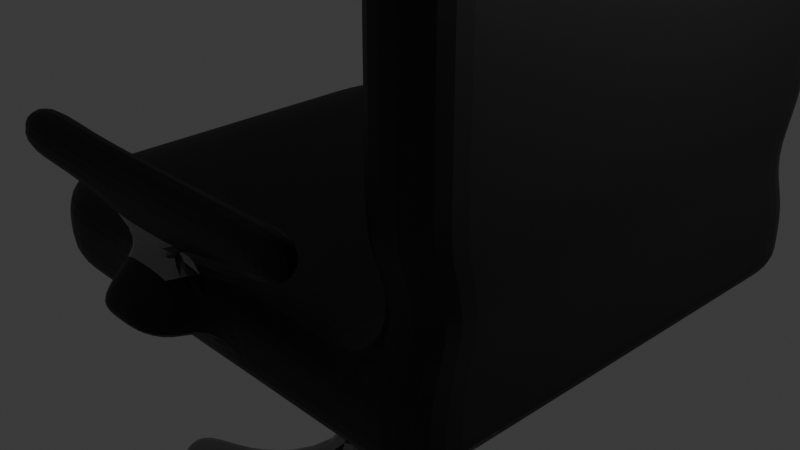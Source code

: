 # Source: office_chair.blend  (saved by Blender 5.1.29; exported with 4.5.12 LTS)
import bpy
from mathutils import Matrix  # noqa: F401  (used for matrix-valued properties, if any)

bpy.ops.wm.read_factory_settings(use_empty=True)
scene = bpy.context.scene
scene.name = 'Scene'

# ---- collections
col_collection = bpy.data.collections.new('Collection'); scene.collection.children.link(col_collection)

# ---- materials (node trees are filled in below, after node groups)
mat_material_001 = bpy.data.materials.new('Material.001')
mat_chair_metal = bpy.data.materials.new('Chair_Metal')

# ---- material node trees
mat_material_001.use_nodes = True; mat_material_001.node_tree.nodes.clear()
_N = mat_material_001.node_tree.nodes; _L = mat_material_001.node_tree.links
n0 = _N.new('ShaderNodeBsdfPrincipled'); n0.name = 'Principled BSDF'; n0.location = (-200, 100)
n0.inputs[0].default_value = (0.007488, 0.007488, 0.007488, 1.0)
n1 = _N.new('ShaderNodeOutputMaterial'); n1.name = 'Material Output'; n1.location = (200, 100)
_L.new(n0.outputs[0], n1.inputs[0])
n1.is_active_output = True
mat_chair_metal.use_nodes = True; mat_chair_metal.node_tree.nodes.clear()
_N = mat_chair_metal.node_tree.nodes; _L = mat_chair_metal.node_tree.links
n0 = _N.new('ShaderNodeBsdfPrincipled'); n0.name = 'Principled BSDF'; n0.location = (-200, 100)
n0.inputs[0].default_value = (0.2912, 0.2912, 0.2912, 1.0)
n0.inputs[1].default_value = 1.0
n0.inputs[2].default_value = 0.3
n1 = _N.new('ShaderNodeOutputMaterial'); n1.name = 'Material Output'; n1.location = (200, 100)
_L.new(n0.outputs[0], n1.inputs[0])
n1.is_active_output = True

# ---- world
world_world = bpy.data.worlds.new('World'); scene.world = world_world
world_world.use_nodes = True; world_world.node_tree.nodes.clear()
_N = world_world.node_tree.nodes; _L = world_world.node_tree.links
n0 = _N.new('ShaderNodeOutputWorld'); n0.name = 'World Output'; n0.location = (200, 100)
n1 = _N.new('ShaderNodeBackground'); n1.name = 'Background'; n1.location = (-200, 100)
n1.inputs[0].default_value = (0.05088, 0.05088, 0.05088, 1.0)
_L.new(n1.outputs[0], n0.inputs[0])
n0.is_active_output = True
world_world.color = (0.05088, 0.05088, 0.05088)
world_world.sun_shadow_jitter_overblur = 0.0

# ---- cameras
cam_camera = bpy.data.cameras.new('Camera')
cam_camera.clip_end = 100.0
cam_camera.ortho_scale = 7.314

# ---- lights
light_light = bpy.data.lights.new('Light', 'POINT')
light_light.energy = 1000.0
light_light.shadow_soft_size = 0.1

# ---- meshes
me_cube_001 = bpy.data.meshes.new('Cube.001')
me_cube_001.from_pydata([(-1.0, -0.7298, -0.7298), (-1.0, -0.7298, 0.7298), (-1.0, 0.7298, -0.7298), (-1.0, 0.7298, 0.7298), (1.0, -1.0, -1.0), (1.0, -1.0, 1.0), (1.0, 1.0, -1.0), (1.0, 1.0, 1.0), (-1.0, 0.0, -0.7298), (-1.0, -0.7298, 0.0), (-1.0, 0.0, 0.7298), (-1.0, 0.7298, 0.0), (0.0, 1.0, -1.0), (0.0, 1.0, 1.474), (1.0, 1.0, 0.0), (1.0, 0.0, -1.0), (1.0, 0.0, 1.0), (1.0, -1.0, 0.0), (0.0, -1.0, -1.0), (0.0, -1.049, 1.46), (0.0, 0.0, 1.0), (1.319e-08, 0.3018, -10.12), (0.0, -1.0, 0.0), (1.0, 0.0, 0.0), (0.0, 1.0, 0.0), (-1.0, 0.0, 0.0), (-0.5, 1.0, -1.0), (-0.5, -1.0, 1.0), (-0.5, 1.0, 1.0), (-0.5, -1.0, -1.0), (-0.5, 0.0, 1.0), (-0.5, 0.0, -1.0), (-0.5, -1.0, 0.0), (-0.5, 1.0, 0.0), (-0.08904, 1.0, 1.474), (-0.25, -1.0, -1.0), (-0.25, 0.0, 1.0), (-0.25, 1.0, 0.0), (-0.25, 1.0, -1.0), (-0.09374, -1.049, 1.46), (0.3018, -1.319e-08, -10.12), (-0.25, -1.0, 0.0), (-0.75, 1.0, -1.0), (-0.75, -1.0, 1.0), (-0.75, 0.0, -1.0), (-0.75, -1.0, 0.0), (-0.75, 1.0, 1.0), (-0.75, -1.0, -1.0), (-0.75, 0.0, 1.0), (-0.75, 1.0, 0.0), (0.5, 1.0, 1.0), (0.5, -1.0, -1.0), (0.5, 1.0, -1.0), (0.5, -1.0, 1.0), (0.5, 0.0, 1.0), (0.5, 0.0, -1.0), (0.5, -1.0, 0.0), (0.5, 1.0, 0.0), (0.75, 1.0, 1.0), (0.75, -1.0, -1.0), (0.75, 0.0, 1.0), (0.75, 1.0, 0.0), (0.75, 1.0, -1.0), (0.75, -1.0, 1.0), (0.75, 0.0, -1.0), (0.75, -1.0, 0.0), (0.25, 1.0, -1.0), (0.09374, -1.049, 1.46), (0.156, -9.519e-09, -2.978), (0.25, -1.0, 0.0), (0.08904, 1.0, 1.474), (0.25, -1.0, -1.0), (0.25, 0.0, 1.0), (0.25, 1.0, 0.0), (-1.0, 0.3649, 0.7298), (1.0, 0.5, -1.0), (-1.0, 0.3649, -0.7298), (1.0, 0.5, 1.0), (0.0, 0.5, 1.0), (0.0, 0.5, -1.0), (1.0, 0.5, 0.0), (-1.0, 0.3649, 0.0), (-0.4535, 0.4535, -1.144), (-0.5, 0.5, 1.0), (-0.25, 0.5, 1.0), (-0.2762, 0.4535, -1.144), (-0.75, 0.5, -1.0), (-0.75, 0.5, 1.0), (0.4535, 0.4535, -1.144), (0.5, 0.5, 1.0), (0.75, 0.5, 1.0), (0.75, 0.5, -1.0), (0.2762, 0.4535, -1.144), (0.25, 0.5, 1.0), (-1.0, 0.5474, 0.7298), (1.0, 0.75, -1.0), (-1.0, 0.5474, 0.0), (-1.0, 0.5474, -0.7298), (1.0, 0.75, 1.0), (0.0, 0.75, 1.0), (0.0, 0.75, -1.0), (1.0, 0.75, 0.0), (-0.5, 0.75, -1.0), (-0.5, 0.75, 1.0), (-0.25, 0.75, 1.0), (-0.25, 0.75, -1.0), (-0.75, 0.75, -1.0), (-0.75, 0.75, 1.0), (0.5, 0.75, -1.0), (0.5, 0.75, 1.0), (0.75, 0.75, 1.0), (0.75, 0.75, -1.0), (0.25, 0.75, -1.0), (0.25, 0.75, 1.0), (-1.0, 0.1825, -0.7298), (1.0, 0.25, 1.0), (0.0, 0.25, 1.0), (5.022e-09, 0.156, -2.978), (1.0, 0.25, 0.0), (-0.4535, 0.2762, -1.144), (-0.5, 0.25, 1.0), (-0.25, 0.25, 1.0), (0.2134, 0.2134, -10.12), (-0.75, 0.25, -1.0), (-0.75, 0.25, 1.0), (0.4535, 0.2762, -1.144), (0.5, 0.25, 1.0), (0.75, 0.25, 1.0), (0.75, 0.25, -1.0), (-0.3018, 1.319e-08, -10.12), (0.25, 0.25, 1.0), (-1.0, 0.1825, 0.7298), (1.0, 0.25, -1.0), (-1.0, 0.1825, 0.0), (-1.0, -0.3649, -0.7298), (1.0, -0.5, 1.0), (-1.0, -0.3649, 0.7298), (1.0, -0.5, -1.0), (0.0, -0.5, 1.0), (0.0, -0.5, -1.0), (1.0, -0.5, 0.0), (-1.0, -0.3649, 0.0), (-0.4535, -0.4535, -1.144), (-0.5, -0.5, 1.0), (-0.25, -0.5, 1.0), (-0.2762, -0.4535, -1.144), (-0.75, -0.5, -1.0), (-0.75, -0.5, 1.0), (0.5, -0.5, 1.0), (0.4535, -0.4535, -1.144), (0.75, -0.5, 1.0), (0.75, -0.5, -1.0), (0.2762, -0.4535, -1.144), (0.25, -0.5, 1.0), (-1.0, -0.1825, 0.7298), (1.0, -0.25, -1.0), (-1.0, -0.1825, 0.0), (-1.0, -0.1825, -0.7298), (1.0, -0.25, 1.0), (0.0, -0.25, 1.0), (-0.2134, 0.2134, -10.12), (1.0, -0.25, 0.0), (-0.4535, -0.2762, -1.144), (-0.5, -0.25, 1.0), (-0.25, -0.25, 1.0), (-0.2517, 1.158e-08, -10.12), (-0.75, -0.25, -1.0), (-0.75, -0.25, 1.0), (0.5, -0.25, 1.0), (0.4535, -0.2762, -1.144), (0.75, -0.25, 1.0), (0.75, -0.25, -1.0), (0.2517, -1.158e-08, -10.12), (0.25, -0.25, 1.0), (-1.0, -0.5474, -0.7298), (1.0, -0.75, 1.0), (0.0, -0.75, 1.0), (0.0, -0.75, -1.0), (1.0, -0.75, 0.0), (-0.5, -0.75, -1.0), (-0.5, -0.75, 1.0), (-0.25, -0.75, 1.0), (-0.25, -0.75, -1.0), (-0.75, -0.75, -1.0), (-0.75, -0.75, 1.0), (0.5, -0.75, 1.0), (0.5, -0.75, -1.0), (0.75, -0.75, 1.0), (0.75, -0.75, -1.0), (0.25, -0.75, -1.0), (0.25, -0.75, 1.0), (-1.0, -0.5474, 0.7298), (1.0, -0.75, -1.0), (-1.0, -0.5474, 0.0), (-0.1771, 0.1771, -2.546), (-0.156, 4.122e-09, -2.978), (0.1771, 0.1771, -2.546), (0.0, 0.0, -10.12), (1.158e-08, 0.2517, -10.12), (-0.1771, -0.1771, -2.546), (0.1771, -0.1771, -2.546), (-8.62e-09, -0.156, -2.978), (-0.1103, 0.1103, -7.212), (-0.156, 4.122e-09, -7.212), (0.1103, 0.1103, -7.212), (0.156, -9.519e-09, -7.212), (5.022e-09, 0.156, -7.212), (-0.1103, -0.1103, -7.212), (0.1103, -0.1103, -7.212), (-8.62e-09, -0.156, -7.212), (-1.158e-08, -0.2517, -10.12), (-0.2134, -0.2134, -10.12), (0.2134, -0.2134, -10.12), (-1.319e-08, -0.3018, -10.12), (-0.178, 0.178, -10.12), (0.178, 0.178, -10.12), (-0.178, -0.178, -10.12), (0.178, -0.178, -10.12), (0.501, -0.9927, -10.12), (0.2876, -1.081, -10.12), (-0.9961, -0.3228, -10.12), (-0.9077, -0.5362, -10.12), (-0.2876, 1.081, -10.12), (-0.501, 0.9927, -10.12), (0.9077, 0.5362, -10.12), (0.9961, 0.3228, -10.12), (0.9077, 0.5362, -9.19), (0.9961, 0.3228, -9.19), (-0.2876, 1.081, -9.19), (-0.501, 0.9927, -9.19), (-0.9961, -0.3228, -9.19), (-0.9077, -0.5362, -9.19), (0.501, -0.9927, -9.19), (0.2876, -1.081, -9.19), (-0.1438, 0.6914, -10.12), (-0.1438, 0.6914, -9.19), (-0.3572, 0.603, -10.12), (-0.3572, 0.603, -9.19), (-0.5605, -0.3748, -9.19), (-0.5605, -0.3748, -10.12), (-0.6489, -0.1614, -9.19), (-0.6489, -0.1614, -10.12), (0.5605, 0.3748, -9.19), (0.5605, 0.3748, -10.12), (0.6489, 0.1614, -9.19), (0.6489, 0.1614, -10.12), (0.3572, -0.603, -10.12), (0.1438, -0.6914, -10.12), (0.1438, -0.6914, -9.19), (0.3572, -0.603, -9.19), (-0.2157, 0.8862, -10.12), (-0.4291, 0.7979, -10.12), (-0.2157, 0.8862, -9.19), (-0.4291, 0.7979, -9.19), (-0.7341, -0.4555, -9.19), (-0.8225, -0.2421, -9.19), (-0.8225, -0.2421, -10.12), (-0.7341, -0.4555, -10.12), (0.4291, -0.7979, -10.12), (0.2157, -0.8862, -9.19), (0.2157, -0.8862, -10.12), (0.4291, -0.7979, -9.19), (0.7341, 0.4555, -9.19), (0.8225, 0.2421, -9.19), (0.8225, 0.2421, -10.12), (0.7341, 0.4555, -10.12), (0.501, -0.9927, -11.17), (0.2876, -1.081, -11.17), (-0.9961, -0.3228, -11.17), (-0.9077, -0.5362, -11.17), (-0.2876, 1.081, -11.17), (-0.501, 0.9927, -11.17), (0.9077, 0.5362, -11.17), (0.9961, 0.3228, -11.17), (0.4291, -0.7979, -11.17), (-0.2157, 0.8862, -11.17), (-0.4291, 0.7979, -11.17), (0.8225, 0.2421, -11.17), (-0.8225, -0.2421, -11.17), (-0.7341, -0.4555, -11.17), (0.2157, -0.8862, -11.17), (0.7341, 0.4555, -11.17), (0.75, 1.0, 11.37), (1.0, 1.0, 11.37), (1.0, -0.75, 11.37), (1.0, -1.0, 11.37), (1.0, 0.25, 11.37), (1.0, 0.0, 11.37), (0.75, 0.0, 11.37), (0.75, -1.0, 11.37), (0.75, -0.75, 11.37), (0.75, 0.25, 11.37), (1.0, 0.75, 11.37), (1.0, 0.5, 11.37), (0.75, 0.75, 11.37), (0.75, 0.5, 11.37), (1.0, -0.25, 11.37), (1.0, -0.5, 11.37), (0.75, -0.25, 11.37), (0.75, -0.5, 11.37), (0.7876, 0.6992, 12.78), (0.9624, 0.6992, 12.78), (0.9624, -0.5244, 12.78), (0.9624, -0.6992, 12.78), (0.9624, 0.1748, 12.78), (0.9624, 0.0, 12.78), (0.7876, 0.0, 12.78), (0.7876, -0.6992, 12.78), (0.7876, -0.5244, 12.78), (0.7876, 0.1748, 12.78), (0.9624, 0.5244, 12.78), (0.9624, 0.3496, 12.78), (0.7876, 0.5244, 12.78), (0.7876, 0.3496, 12.78), (0.9624, -0.1748, 12.78), (0.9624, -0.3496, 12.78), (0.7876, -0.1748, 12.78), (0.7876, -0.3496, 12.78), (0.75, -1.0, 6.187), (1.0, -1.0, 6.187), (1.0, -0.75, 6.187), (0.75, 0.5, 6.187), (0.75, 0.25, 6.187), (0.75, 1.0, 6.187), (0.75, 0.75, 6.187), (0.75, -0.75, 6.187), (0.75, -0.5, 6.187), (0.75, -0.25, 6.187), (0.75, 0.0, 6.187), (1.0, 1.0, 6.187), (1.0, 0.75, 6.187), (1.0, 0.5, 6.187), (1.0, 0.25, 6.187), (1.0, -0.5, 6.187), (1.0, 0.0, 6.187), (1.0, -0.25, 6.187), (0.75, -1.0, 8.78), (1.0, -0.75, 8.78), (0.75, 0.25, 8.78), (0.75, 0.75, 8.78), (0.75, -0.25, 8.78), (1.0, 1.0, 8.78), (1.0, 0.5, 8.78), (1.0, -0.5, 8.78), (1.0, 0.0, 8.78), (1.0, -1.0, 8.78), (0.75, 0.5, 8.78), (0.75, 1.0, 8.78), (0.75, -0.75, 8.78), (0.75, -0.5, 8.78), (0.75, 0.0, 8.78), (1.0, 0.75, 8.78), (1.0, 0.25, 8.78), (1.0, -0.25, 8.78), (1.0, -1.0, 3.593), (0.75, 0.5, 3.593), (0.75, 1.0, 3.593), (0.75, -0.75, 3.593), (0.75, -0.5, 3.593), (0.75, 0.0, 3.593), (1.0, 0.75, 3.593), (1.0, 0.25, 3.593), (1.0, -0.25, 3.593), (0.75, -1.0, 3.593), (1.0, -0.75, 3.593), (0.75, 0.25, 3.593), (0.75, 0.75, 3.593), (0.75, -0.25, 3.593), (1.0, 1.0, 3.593), (1.0, 0.5, 3.593), (1.0, -0.5, 3.593), (1.0, 0.0, 3.593), (0.7613, -0.91, 10.08), (0.9887, -0.6825, 10.08), (0.7613, 0.2275, 10.08), (0.7613, 0.6825, 10.08), (0.7613, -0.2275, 10.08), (0.9887, 0.91, 10.08), (0.9887, 0.455, 10.08), (0.9887, -0.455, 10.08), (0.9887, 0.0, 10.08), (0.9887, -0.91, 10.08), (0.7613, 0.455, 10.08), (0.7613, 0.91, 10.08), (0.7613, -0.6825, 10.08), (0.7613, -0.455, 10.08), (0.7613, 0.0, 10.08), (0.9887, 0.6825, 10.08), (0.9887, 0.2275, 10.08), (0.9887, -0.2275, 10.08), (1.0, -1.0, 7.484), (0.75, 0.5, 7.484), (0.75, 1.0, 7.484), (0.75, -0.75, 7.484), (0.75, -0.5, 7.484), (0.75, 0.0, 7.484), (1.0, 0.75, 7.484), (1.0, 0.25, 7.484), (1.0, -0.25, 7.484), (0.75, -1.0, 7.484), (1.0, -0.75, 7.484), (0.75, 0.25, 7.484), (0.75, 0.75, 7.484), (0.75, -0.25, 7.484), (1.0, 1.0, 7.484), (1.0, 0.5, 7.484), (1.0, -0.5, 7.484), (1.0, 0.0, 7.484), (0.75, -1.0, 4.89), (1.0, -0.75, 4.89), (0.75, 0.25, 4.89), (0.75, 0.75, 4.89), (0.75, -0.25, 4.89), (1.0, 1.0, 4.89), (1.0, 0.5, 4.89), (1.0, -0.5, 4.89), (1.0, 0.0, 4.89), (1.0, -1.0, 4.89), (0.75, 0.5, 4.89), (0.75, 1.0, 4.89), (0.75, -0.75, 4.89), (0.75, -0.5, 4.89), (0.75, 0.0, 4.89), (1.0, 0.75, 4.89), (1.0, 0.25, 4.89), (1.0, -0.25, 4.89), (0.9871, -0.8969, 2.297), (0.7629, 0.4485, 2.297), (0.7629, 0.8969, 2.297), (0.7629, -0.6727, 2.297), (0.7629, -0.4485, 2.297), (0.7629, 0.0, 2.297), (0.9871, 0.6727, 2.297), (0.9871, 0.2242, 2.297), (0.9871, -0.2242, 2.297), (0.7629, -0.8969, 2.297), (0.9871, -0.6727, 2.297), (0.7629, 0.2242, 2.297), (0.7629, 0.6727, 2.297), (0.7629, -0.2242, 2.297), (0.9871, 0.8969, 2.297), (0.9871, 0.4485, 2.297), (0.9871, -0.4485, 2.297), (0.9871, 0.0, 2.297), (-0.08904, 1.156, 1.474), (0.0, 1.156, 1.474), (0.09374, -1.107, 1.46), (0.0, -1.107, 1.46), (0.25, -1.156, 0.0), (0.0, -1.156, 0.0), (-0.25, 1.156, 0.0), (0.0, 1.156, 0.0), (-0.09374, -1.107, 1.46), (-0.25, -1.156, 0.0), (0.08904, 1.156, 1.474), (0.25, 1.156, 0.0), (-0.09968, 1.243, 0.6994), (0.0, 1.243, 0.6994), (0.09968, -1.243, 0.6994), (0.0, -1.243, 0.6994), (0.09968, -1.243, 0.3006), (0.0, -1.243, 0.3006), (-0.09968, 1.243, 0.3006), (0.0, 1.243, 0.3006), (-0.09968, -1.243, 0.6994), (-0.09968, -1.243, 0.3006), (0.09968, 1.243, 0.6994), (0.09968, 1.243, 0.3006), (-0.08904, 1.0, 1.999), (0.0, 1.0, 1.999), (0.09374, -1.049, 2.012), (0.0, -1.049, 2.012), (-0.09374, -1.049, 2.012), (0.08904, 1.0, 1.999), (-0.08904, 1.156, 1.999), (0.0, 1.156, 1.999), (0.09374, -1.107, 2.012), (0.0, -1.107, 2.012), (-0.09374, -1.107, 2.012), (0.08904, 1.156, 1.999), (-0.25, 1.0, 3.61), (0.0, 1.0, 3.61), (0.25, -1.0, 3.61), (0.0, -1.0, 3.61), (-0.25, -1.0, 3.61), (0.25, 1.0, 3.61), (-0.25, 1.156, 3.61), (0.0, 1.156, 3.61), (0.25, -1.156, 3.61), (0.0, -1.156, 3.61), (-0.25, -1.156, 3.61), (0.25, 1.156, 3.61), (0.5096, 1.156, 3.61), (0.5096, 1.156, 2.473), (0.5096, -1.156, 2.473), (0.5096, -1.0, 2.473), (0.5096, 1.0, 2.473), (-0.5096, 1.156, 2.473), (-0.5096, 1.0, 2.473), (-0.5096, -1.16, 2.444), (-0.5096, -0.9961, 2.444), (0.5096, -1.156, 3.61), (0.5096, -1.0, 3.61), (0.5096, 1.0, 3.61), (-0.5096, 1.156, 3.61), (-0.5096, 1.0, 3.61), (-0.5096, -1.16, 3.639), (-0.5096, -0.9961, 3.639), (-0.6826, -1.16, 2.444), (-0.6826, -0.9961, 2.444), (-0.6826, -1.16, 3.639), (-0.6826, -0.9961, 3.639), (0.6367, -1.156, 2.473), (0.6367, -1.0, 2.473), (0.6367, -1.156, 3.61), (0.6367, -1.0, 3.61), (0.6499, 1.156, 3.61), (0.6499, 1.156, 2.473), (0.6499, 1.0, 2.473), (0.6499, 1.0, 3.61), (-0.6725, 1.156, 2.473), (-0.6725, 1.0, 2.473), (-0.6725, 1.156, 3.61), (-0.6725, 1.0, 3.61), (0.9624, 0.1748, 14.38), (0.9624, 0.0, 14.38), (0.7876, 0.0, 14.38), (0.7876, 0.1748, 14.38), (0.9624, -0.1748, 14.38), (0.7876, -0.1748, 14.38), (0.9624, 0.5764, 15.37), (0.9624, 0.0, 15.37), (0.7876, 0.0, 15.37), (0.7876, 0.5764, 15.37), (0.9624, -0.5764, 15.37), (0.7876, -0.5764, 15.37), (0.9624, 0.5764, 16.8), (0.9624, 0.0, 16.8), (0.7876, 0.0, 16.8), (0.7876, 0.5764, 16.8), (0.9624, -0.5764, 16.8), (0.7876, -0.5764, 16.8), (0.9473, -0.1748, 14.38), (0.9473, -0.5764, 15.37), (0.7926, 0.1748, 14.38), (0.7926, 0.0, 14.38), (0.9473, 0.1748, 14.38), (0.7926, -0.1748, 14.38), (0.7926, 0.5764, 15.37), (0.7926, 0.0, 15.37), (0.9473, 0.5764, 15.37), (0.7926, -0.5764, 15.37)], [], [(96, 94, 3, 11), (61, 58, 7, 14), (178, 175, 5, 17), (45, 43, 1, 9), (188, 192, 4, 59), (184, 191, 1, 43), (190, 176, 19, 67), (130, 116, 20, 72), (124, 131, 10, 48), (182, 177, 18, 35), (197, 172, 217, 210), (128, 132, 15, 64), (47, 45, 9, 0), (71, 69, 22, 18), (447, 446, 476, 477), (192, 178, 17, 4), (132, 118, 23, 15), (118, 115, 16, 23), (62, 61, 14, 6), (38, 37, 24, 12), (19, 39, 472, 471), (97, 96, 11, 2), (157, 156, 25, 8), (156, 154, 10, 25), (49, 46, 28, 33), (42, 49, 33, 26), (35, 41, 32, 29), (123, 119, 31, 44), (183, 179, 29, 47), (121, 120, 30, 36), (181, 180, 27, 39), (41, 39, 27, 32), (22, 69, 448, 449), (176, 181, 39, 19), (116, 121, 36, 20), (18, 22, 41, 35), (33, 28, 34, 37), (26, 33, 37, 38), (119, 194, 195, 31), (179, 182, 35, 29), (174, 183, 47, 0), (114, 123, 44, 8), (2, 11, 49, 42), (11, 3, 46, 49), (29, 32, 45, 47), (120, 124, 48, 30), (180, 184, 43, 27), (32, 27, 43, 45), (66, 73, 57, 52), (65, 63, 53, 56), (59, 65, 56, 51), (196, 125, 55, 68), (127, 126, 54, 60), (187, 185, 53, 63), (189, 186, 51, 71), (73, 70, 50, 57), (387, 377, 283, 292), (374, 386, 288, 291), (4, 17, 65, 59), (17, 5, 63, 65), (52, 57, 61, 62), (125, 128, 64, 55), (186, 188, 59, 51), (57, 50, 58, 61), (73, 24, 451, 455), (177, 189, 71, 18), (165, 197, 210, 216), (12, 24, 73, 66), (56, 53, 67, 69), (51, 56, 69, 71), (126, 130, 72, 54), (185, 190, 67, 53), (109, 113, 93, 89), (100, 112, 92, 79), (108, 111, 91, 88), (386, 376, 298, 288), (110, 109, 89, 90), (112, 108, 88, 92), (103, 107, 87, 83), (97, 106, 86, 76), (102, 105, 85, 82), (99, 104, 84, 78), (104, 103, 83, 84), (106, 102, 82, 86), (114, 133, 81, 76), (101, 98, 77, 80), (95, 101, 80, 75), (111, 95, 75, 91), (105, 100, 79, 85), (107, 94, 74, 87), (113, 99, 78, 93), (133, 131, 74, 81), (70, 13, 99, 113), (46, 3, 94, 107), (38, 12, 100, 105), (62, 6, 95, 111), (6, 14, 101, 95), (14, 7, 98, 101), (42, 26, 102, 106), (34, 28, 103, 104), (13, 34, 104, 99), (26, 38, 105, 102), (2, 42, 106, 97), (28, 46, 107, 103), (66, 52, 108, 112), (58, 50, 109, 110), (385, 384, 290, 299), (52, 62, 111, 108), (12, 66, 112, 100), (50, 70, 113, 109), (76, 81, 96, 97), (81, 74, 94, 96), (25, 10, 131, 133), (8, 25, 133, 114), (89, 93, 130, 126), (79, 92, 196, 117), (88, 91, 128, 125), (384, 372, 289, 290), (90, 89, 126, 127), (92, 88, 125, 196), (83, 87, 124, 120), (76, 86, 123, 114), (82, 85, 194, 119), (78, 84, 121, 116), (84, 83, 120, 121), (86, 82, 119, 123), (80, 77, 115, 118), (75, 80, 118, 132), (91, 75, 132, 128), (85, 79, 117, 194), (87, 74, 131, 124), (93, 78, 116, 130), (168, 173, 153, 148), (201, 200, 152, 139), (169, 171, 151, 149), (381, 373, 284, 285), (200, 169, 149, 152), (170, 168, 148, 150), (163, 167, 147, 143), (157, 166, 146, 134), (162, 199, 145, 142), (159, 164, 144, 138), (164, 163, 143, 144), (166, 162, 142, 146), (193, 191, 136, 141), (174, 193, 141, 134), (155, 161, 140, 137), (199, 201, 139, 145), (173, 159, 138, 153), (167, 154, 136, 147), (171, 155, 137, 151), (161, 158, 135, 140), (23, 16, 158, 161), (64, 15, 155, 171), (48, 10, 154, 167), (72, 20, 159, 173), (198, 215, 172, 197), (15, 23, 161, 155), (44, 31, 162, 166), (36, 30, 163, 164), (20, 36, 164, 159), (31, 195, 199, 162), (8, 44, 166, 157), (30, 48, 167, 163), (60, 54, 168, 170), (68, 55, 169, 200), (382, 374, 291, 295), (55, 64, 171, 169), (214, 198, 197, 165), (54, 72, 173, 168), (141, 136, 154, 156), (134, 141, 156, 157), (0, 9, 193, 174), (9, 1, 191, 193), (148, 153, 190, 185), (139, 152, 189, 177), (149, 151, 188, 186), (383, 375, 294, 282), (152, 149, 186, 189), (150, 148, 185, 187), (143, 147, 184, 180), (134, 146, 183, 174), (142, 145, 182, 179), (138, 144, 181, 176), (144, 143, 180, 181), (146, 142, 179, 183), (137, 140, 178, 192), (145, 139, 177, 182), (153, 138, 176, 190), (147, 136, 191, 184), (151, 137, 192, 188), (140, 135, 175, 178), (196, 68, 205, 204), (194, 117, 206, 202), (200, 201, 209, 208), (195, 194, 202, 203), (68, 200, 208, 205), (117, 196, 204, 206), (199, 195, 203, 207), (201, 199, 207, 209), (205, 208, 212, 40), (219, 260, 280, 267), (261, 259, 233, 232), (252, 250, 222, 228), (218, 219, 267, 266), (209, 207, 211, 213), (203, 202, 160, 129), (206, 204, 122, 21), (214, 165, 129, 160), (172, 215, 122, 40), (215, 198, 21, 122), (198, 214, 160, 21), (165, 216, 211, 129), (217, 172, 40, 212), (216, 210, 213, 211), (210, 217, 212, 213), (232, 233, 219, 218), (226, 227, 225, 224), (229, 228, 222, 223), (231, 230, 220, 221), (265, 262, 226, 224), (258, 261, 232, 218), (262, 263, 227, 226), (263, 264, 225, 227), (251, 223, 271, 276), (259, 260, 219, 233), (253, 252, 228, 229), (257, 254, 231, 221), (254, 255, 230, 231), (255, 256, 220, 230), (251, 253, 229, 223), (260, 258, 274, 280), (160, 202, 237, 236), (202, 206, 235, 237), (206, 21, 234, 235), (21, 160, 236, 234), (129, 211, 239, 241), (203, 129, 241, 240), (207, 203, 240, 238), (211, 207, 238, 239), (40, 122, 243, 245), (205, 40, 245, 244), (204, 205, 244, 242), (122, 204, 242, 243), (209, 213, 247, 248), (212, 208, 249, 246), (213, 212, 246, 247), (208, 209, 248, 249), (236, 237, 253, 251), (237, 235, 252, 253), (235, 234, 250, 252), (234, 236, 251, 250), (241, 239, 257, 256), (240, 241, 256, 255), (238, 240, 255, 254), (239, 238, 254, 257), (248, 247, 260, 259), (246, 249, 261, 258), (247, 246, 258, 260), (249, 248, 259, 261), (245, 243, 265, 264), (244, 245, 264, 263), (242, 244, 263, 262), (243, 242, 262, 265), (275, 276, 271, 270), (280, 274, 266, 267), (277, 281, 272, 273), (278, 279, 269, 268), (221, 220, 268, 269), (257, 221, 269, 279), (258, 218, 266, 274), (220, 256, 278, 268), (223, 222, 270, 271), (256, 257, 279, 278), (265, 224, 272, 281), (224, 225, 273, 272), (264, 265, 281, 277), (222, 250, 275, 270), (225, 264, 277, 273), (250, 251, 276, 275), (291, 288, 306, 309), (286, 293, 311, 304), (288, 298, 316, 306), (290, 289, 307, 308), (296, 287, 305, 314), (289, 285, 303, 307), (282, 294, 312, 300), (292, 283, 301, 310), (388, 378, 293, 286), (373, 379, 297, 284), (389, 380, 287, 296), (375, 382, 295, 294), (377, 383, 282, 283), (380, 388, 286, 287), (379, 389, 296, 297), (372, 381, 285, 289), (376, 385, 299, 298), (378, 387, 292, 293), (302, 308, 307, 303), (314, 305, 525, 528), (310, 312, 313, 311), (301, 300, 312, 310), (311, 313, 309, 304), (314, 316, 317, 315), (316, 314, 528, 529), (315, 317, 308, 302), (295, 291, 309, 313), (293, 292, 310, 311), (284, 297, 315, 302), (283, 282, 300, 301), (294, 295, 313, 312), (299, 290, 308, 317), (285, 284, 302, 303), (297, 296, 314, 315), (287, 286, 304, 305), (298, 299, 317, 316), (414, 423, 330, 331), (412, 421, 326, 327), (408, 417, 319, 318), (415, 425, 335, 333), (416, 424, 332, 334), (413, 419, 323, 329), (411, 418, 321, 324), (425, 416, 334, 335), (409, 415, 333, 320), (424, 414, 331, 332), (419, 411, 324, 323), (418, 410, 322, 321), (417, 409, 320, 319), (420, 408, 318, 325), (421, 420, 325, 326), (422, 412, 327, 328), (410, 422, 328, 322), (423, 413, 329, 330), (405, 396, 351, 342), (403, 394, 349, 340), (399, 390, 345, 336), (406, 398, 353, 343), (407, 397, 352, 344), (404, 392, 347, 341), (402, 391, 346, 339), (398, 407, 344, 353), (400, 406, 343, 337), (397, 405, 342, 352), (392, 402, 339, 347), (391, 401, 338, 346), (390, 400, 337, 345), (393, 399, 336, 348), (394, 393, 348, 349), (395, 403, 340, 350), (401, 395, 350, 338), (396, 404, 341, 351), (432, 440, 368, 360), (437, 431, 359, 365), (431, 439, 367, 359), (430, 429, 357, 358), (429, 435, 363, 357), (426, 436, 364, 354), (427, 437, 365, 355), (428, 438, 366, 356), (433, 441, 369, 361), (436, 442, 370, 364), (434, 443, 371, 362), (438, 427, 355, 366), (440, 428, 356, 368), (443, 433, 361, 371), (442, 434, 362, 370), (435, 426, 354, 363), (439, 430, 358, 367), (441, 432, 360, 369), (342, 351, 387, 378), (340, 349, 385, 376), (336, 345, 381, 372), (343, 353, 389, 379), (344, 352, 388, 380), (341, 347, 383, 377), (339, 346, 382, 375), (353, 344, 380, 389), (337, 343, 379, 373), (352, 342, 378, 388), (347, 339, 375, 383), (346, 338, 374, 382), (345, 337, 373, 381), (348, 336, 372, 384), (349, 348, 384, 385), (350, 340, 376, 386), (338, 350, 386, 374), (351, 341, 377, 387), (330, 329, 404, 396), (322, 328, 395, 401), (328, 327, 403, 395), (326, 325, 393, 394), (325, 318, 399, 393), (319, 320, 400, 390), (321, 322, 401, 391), (323, 324, 402, 392), (332, 331, 405, 397), (320, 333, 406, 400), (335, 334, 407, 398), (324, 321, 391, 402), (329, 323, 392, 404), (334, 332, 397, 407), (333, 335, 398, 406), (318, 319, 390, 399), (327, 326, 394, 403), (331, 330, 396, 405), (360, 368, 413, 423), (365, 359, 422, 410), (359, 367, 412, 422), (358, 357, 420, 421), (357, 363, 408, 420), (354, 364, 409, 417), (355, 365, 410, 418), (356, 366, 411, 419), (361, 369, 414, 424), (364, 370, 415, 409), (362, 371, 416, 425), (366, 355, 418, 411), (368, 356, 419, 413), (371, 361, 424, 416), (370, 362, 425, 415), (363, 354, 417, 408), (367, 358, 421, 412), (369, 360, 423, 414), (77, 98, 432, 441), (170, 150, 430, 439), (63, 5, 426, 435), (135, 158, 434, 442), (16, 115, 433, 443), (7, 58, 428, 440), (110, 90, 427, 438), (158, 16, 443, 434), (175, 135, 442, 436), (115, 77, 441, 433), (58, 110, 438, 428), (90, 127, 437, 427), (5, 175, 436, 426), (187, 63, 435, 429), (150, 187, 429, 430), (60, 170, 439, 431), (127, 60, 431, 437), (98, 7, 440, 432), (448, 446, 458, 460), (447, 452, 464, 459), (450, 444, 456, 462), (449, 448, 460, 461), (41, 22, 449, 453), (70, 73, 455, 454), (70, 454, 479, 473), (24, 37, 450, 451), (69, 67, 446, 448), (39, 41, 453, 452), (444, 34, 468, 474), (37, 34, 444, 450), (460, 458, 459, 461), (462, 456, 457, 463), (461, 459, 464, 465), (463, 457, 466, 467), (445, 454, 466, 457), (444, 445, 457, 456), (453, 449, 461, 465), (451, 450, 462, 463), (455, 451, 463, 467), (446, 447, 459, 458), (452, 453, 465, 464), (454, 455, 467, 466), (477, 476, 488, 489), (470, 471, 483, 482), (475, 474, 486, 487), (479, 475, 487, 491), (39, 452, 478, 472), (452, 447, 477, 478), (67, 19, 471, 470), (13, 70, 473, 469), (454, 445, 475, 479), (445, 444, 474, 475), (34, 13, 469, 468), (446, 67, 470, 476), (481, 485, 491, 487), (482, 483, 489, 488), (480, 481, 487, 486), (483, 484, 490, 489), (488, 476, 494, 501), (471, 472, 484, 483), (482, 488, 501, 502), (478, 477, 489, 490), (470, 482, 502, 495), (469, 473, 485, 481), (473, 479, 493, 496), (468, 469, 481, 480), (498, 505, 523, 521), (501, 494, 512, 514), (500, 499, 508, 509), (493, 492, 516, 517), (491, 485, 503, 492), (474, 468, 498, 497), (472, 478, 499, 500), (468, 480, 505, 498), (480, 486, 504, 505), (484, 472, 500, 507), (490, 484, 507, 506), (478, 490, 506, 499), (479, 491, 492, 493), (486, 474, 497, 504), (485, 473, 496, 503), (476, 470, 495, 494), (509, 508, 510, 511), (507, 500, 509, 511), (499, 506, 510, 508), (506, 507, 511, 510), (512, 513, 515, 514), (502, 501, 514, 515), (494, 495, 513, 512), (495, 502, 515, 513), (518, 517, 516, 519), (492, 503, 519, 516), (503, 496, 518, 519), (496, 493, 517, 518), (520, 521, 523, 522), (504, 497, 520, 522), (505, 504, 522, 523), (497, 498, 521, 520), (528, 525, 531, 534), (526, 529, 547, 545), (309, 306, 526, 527), (304, 309, 527, 524), (305, 304, 524, 525), (306, 316, 529, 526), (534, 531, 537, 540), (535, 534, 540, 541), (533, 530, 550, 548), (525, 524, 530, 531), (534, 535, 551, 543), (528, 534, 543, 542), (536, 539, 538, 537), (537, 538, 541, 540), (533, 532, 538, 539), (531, 530, 536, 537), (532, 535, 541, 538), (530, 533, 539, 536), (547, 542, 543, 551), (544, 545, 549, 548), (545, 547, 551, 549), (546, 544, 548, 550), (527, 526, 545, 544), (530, 524, 546, 550), (529, 528, 542, 547), (524, 527, 544, 546), (535, 532, 549, 551), (532, 533, 548, 549)])
me_cube_001.polygons.foreach_set('material_index', [0, 0, 0, 0, 0, 0, 0, 0, 0, 0, 1, 0, 0, 0, 1, 0, 0, 0, 0, 0, 1, 0, 0, 0, 0, 0, 0, 0, 0, 0, 0, 0, 0, 0, 0, 0, 0, 0, 1, 0, 0, 0, 0, 0, 0, 0, 0, 0, 0, 0, 0, 1, 0, 0, 0, 0, 0, 0, 0, 0, 0, 0, 0, 0, 0, 0, 1, 0, 0, 0, 0, 0, 0, 0, 0, 0, 0, 0, 0, 0, 0, 0, 0, 0, 0, 0, 0, 0, 0, 0, 0, 0, 0, 0, 0, 0, 0, 0, 0, 0, 0, 0, 0, 0, 0, 0, 0, 0, 0, 0, 0, 0, 0, 0, 0, 1, 0, 0, 0, 1, 0, 0, 1, 0, 0, 0, 0, 0, 0, 1, 0, 0, 0, 1, 0, 0, 1, 0, 0, 0, 0, 0, 0, 0, 0, 0, 0, 0, 0, 0, 0, 0, 0, 0, 0, 0, 1, 0, 0, 0, 0, 1, 0, 0, 0, 1, 0, 0, 1, 0, 0, 0, 0, 0, 0, 0, 0, 0, 0, 0, 0, 0, 0, 0, 0, 0, 0, 0, 0, 0, 0, 0, 1, 1, 1, 1, 1, 1, 1, 0, 1, 1, 1, 1, 1, 1, 1, 1, 1, 1, 1, 1, 1, 1, 1, 1, 1, 1, 1, 1, 1, 1, 1, 1, 1, 1, 1, 0, 1, 1, 1, 1, 1, 1, 1, 1, 1, 1, 1, 0, 1, 1, 1, 1, 1, 1, 1, 1, 1, 1, 1, 1, 1, 1, 1, 0, 1, 1, 1, 1, 1, 1, 1, 1, 0, 1, 1, 0, 1, 1, 1, 1, 1, 1, 1, 1, 1, 1, 1, 1, 0, 0, 0, 0, 0, 0, 0, 0, 0, 0, 0, 0, 0, 0, 0, 0, 0, 0, 0, 1, 0, 0, 0, 0, 1, 0, 0, 0, 0, 0, 0, 0, 0, 0, 0, 0, 0, 0, 0, 0, 0, 0, 0, 0, 0, 0, 0, 0, 0, 0, 0, 0, 0, 0, 0, 0, 0, 0, 0, 0, 0, 0, 0, 0, 0, 0, 0, 0, 0, 0, 0, 0, 0, 0, 0, 0, 0, 0, 0, 0, 0, 0, 0, 0, 0, 0, 0, 0, 0, 0, 0, 0, 0, 0, 0, 0, 0, 0, 0, 0, 0, 0, 0, 0, 0, 0, 0, 0, 0, 0, 0, 0, 0, 0, 0, 0, 0, 0, 0, 0, 0, 0, 0, 0, 0, 0, 0, 0, 0, 0, 0, 0, 0, 0, 0, 0, 0, 0, 0, 0, 0, 0, 0, 0, 0, 0, 0, 0, 0, 0, 0, 0, 0, 0, 0, 0, 0, 0, 0, 0, 0, 0, 0, 0, 0, 0, 0, 0, 1, 0, 0, 0, 1, 0, 0, 0, 0, 0, 0, 0, 0, 0, 0, 0, 0, 0, 0, 0, 0, 0, 1, 1, 1, 1, 1, 1, 1, 1, 0, 0, 0, 0, 0, 0, 0, 0, 0, 0, 0, 0, 0, 0, 0, 0, 0, 0, 0, 0, 0, 0, 0, 0, 0, 0, 0, 0, 0, 0, 0, 0, 0, 0, 0, 0, 0, 0, 0, 0, 0, 0, 0, 0, 0, 0, 1, 1, 1, 1, 0, 0, 0, 0, 0, 0, 0, 0, 0, 0, 0, 0, 0, 0, 0, 0, 0, 0, 0, 0, 0, 0])
_uv = me_cube_001.uv_layers.new(name='UVMap')
_uv.uv.foreach_set('vector', [0.5, 0.2188, 0.625, 0.2188, 0.625, 0.25, 0.5, 0.25, 0.5, 0.4688, 0.625, 0.4688, 0.625, 0.5, 0.5, 0.5, 0.5, 0.7188, 0.625, 0.7188, 0.625, 0.75, 0.5, 0.75, 0.5, 0.9688, 0.625, 0.9688, 0.625, 1.0, 0.5, 1.0, 0.3438, 0.7188, 0.375, 0.7188, 0.375, 0.75, 0.3438, 0.75, 0.8438, 0.7188, 0.875, 0.7188, 0.875, 0.75, 0.8438, 0.75, 0.7188, 0.7188, 0.75, 0.7188, 0.75, 0.75, 0.7188, 0.75, 0.7188, 0.5938, 0.75, 0.5938, 0.75, 0.625, 0.7188, 0.625, 0.8438, 0.5938, 0.875, 0.5938, 0.875, 0.625, 0.8438, 0.625, 0.2188, 0.7188, 0.25, 0.7188, 0.25, 0.75, 0.2188, 0.75, 0.25, 0.625, 0.2761, 0.625, 0.2744, 0.6494, 0.25, 0.6511, 0.3438, 0.5938, 0.375, 0.5938, 0.375, 0.625, 0.3438, 0.625, 0.375, 0.9688, 0.5, 0.9688, 0.5, 1.0, 0.375, 1.0, 0.375, 0.8438, 0.5, 0.8438, 0.5, 0.875, 0.375, 0.875, 0.75, 0.75, 0.7188, 0.75, 0.7188, 0.75, 0.75, 0.75, 0.375, 0.7188, 0.5, 0.7188, 0.5, 0.75, 0.375, 0.75, 0.375, 0.5938, 0.5, 0.5938, 0.5, 0.625, 0.375, 0.625, 0.5, 0.5938, 0.625, 0.5938, 0.625, 0.625, 0.5, 0.625, 0.375, 0.4688, 0.5, 0.4688, 0.5, 0.5, 0.375, 0.5, 0.375, 0.3438, 0.5, 0.3438, 0.5, 0.375, 0.375, 0.375, 0.75, 0.75, 0.7812, 0.75, 0.7812, 0.75, 0.75, 0.75, 0.375, 0.2188, 0.5, 0.2188, 0.5, 0.25, 0.375, 0.25, 0.375, 0.09375, 0.5, 0.09375, 0.5, 0.125, 0.375, 0.125, 0.5, 0.09375, 0.625, 0.09375, 0.625, 0.125, 0.5, 0.125, 0.5, 0.2812, 0.625, 0.2812, 0.625, 0.3125, 0.5, 0.3125, 0.375, 0.2812, 0.5, 0.2812, 0.5, 0.3125, 0.375, 0.3125, 0.375, 0.9062, 0.5, 0.9062, 0.5, 0.9375, 0.375, 0.9375, 0.1562, 0.5938, 0.1875, 0.5938, 0.1875, 0.625, 0.1562, 0.625, 0.1562, 0.7188, 0.1875, 0.7188, 0.1875, 0.75, 0.1562, 0.75, 0.7812, 0.5938, 0.8125, 0.5938, 0.8125, 0.625, 0.7812, 0.625, 0.7812, 0.7188, 0.8125, 0.7188, 0.8125, 0.75, 0.7812, 0.75, 0.5, 0.9062, 0.625, 0.9062, 0.625, 0.9375, 0.5, 0.9375, 0.5, 0.875, 0.5, 0.8438, 0.5, 0.8438, 0.5, 0.875, 0.75, 0.7188, 0.7812, 0.7188, 0.7812, 0.75, 0.75, 0.75, 0.75, 0.5938, 0.7812, 0.5938, 0.7812, 0.625, 0.75, 0.625, 0.375, 0.875, 0.5, 0.875, 0.5, 0.9062, 0.375, 0.9062, 0.5, 0.3125, 0.625, 0.3125, 0.625, 0.3438, 0.5, 0.3438, 0.375, 0.3125, 0.5, 0.3125, 0.5, 0.3438, 0.375, 0.3438, 0.1875, 0.5938, 0.2188, 0.5938, 0.2188, 0.625, 0.1875, 0.625, 0.1875, 0.7188, 0.2188, 0.7188, 0.2188, 0.75, 0.1875, 0.75, 0.125, 0.7188, 0.1562, 0.7188, 0.1562, 0.75, 0.125, 0.75, 0.125, 0.5938, 0.1562, 0.5938, 0.1562, 0.625, 0.125, 0.625, 0.375, 0.25, 0.5, 0.25, 0.5, 0.2812, 0.375, 0.2812, 0.5, 0.25, 0.625, 0.25, 0.625, 0.2812, 0.5, 0.2812, 0.375, 0.9375, 0.5, 0.9375, 0.5, 0.9688, 0.375, 0.9688, 0.8125, 0.5938, 0.8438, 0.5938, 0.8438, 0.625, 0.8125, 0.625, 0.8125, 0.7188, 0.8438, 0.7188, 0.8438, 0.75, 0.8125, 0.75, 0.5, 0.9375, 0.625, 0.9375, 0.625, 0.9688, 0.5, 0.9688, 0.375, 0.4062, 0.5, 0.4062, 0.5, 0.4375, 0.375, 0.4375, 0.5, 0.7812, 0.625, 0.7812, 0.625, 0.8125, 0.5, 0.8125, 0.375, 0.7812, 0.5, 0.7812, 0.5, 0.8125, 0.375, 0.8125, 0.2812, 0.5938, 0.3125, 0.5938, 0.3125, 0.625, 0.2812, 0.625, 0.6562, 0.5938, 0.6875, 0.5938, 0.6875, 0.625, 0.6562, 0.625, 0.6562, 0.7188, 0.6875, 0.7188, 0.6875, 0.75, 0.6562, 0.75, 0.2812, 0.7188, 0.3125, 0.7188, 0.3125, 0.75, 0.2812, 0.75, 0.5, 0.4062, 0.625, 0.4062, 0.625, 0.4375, 0.5, 0.4375, 0.625, 0.5312, 0.625, 0.5, 0.625, 0.5, 0.625, 0.5312, 0.6562, 0.5938, 0.6562, 0.625, 0.6562, 0.625, 0.6562, 0.5938, 0.375, 0.75, 0.5, 0.75, 0.5, 0.7812, 0.375, 0.7812, 0.5, 0.75, 0.625, 0.75, 0.625, 0.7812, 0.5, 0.7812, 0.375, 0.4375, 0.5, 0.4375, 0.5, 0.4688, 0.375, 0.4688, 0.3125, 0.5938, 0.3438, 0.5938, 0.3438, 0.625, 0.3125, 0.625, 0.3125, 0.7188, 0.3438, 0.7188, 0.3438, 0.75, 0.3125, 0.75, 0.5, 0.4375, 0.625, 0.4375, 0.625, 0.4688, 0.5, 0.4688, 0.5, 0.4062, 0.5, 0.375, 0.5, 0.375, 0.5, 0.4062, 0.25, 0.7188, 0.2812, 0.7188, 0.2812, 0.75, 0.25, 0.75, 0.2239, 0.625, 0.25, 0.625, 0.25, 0.6511, 0.2256, 0.6494, 0.375, 0.375, 0.5, 0.375, 0.5, 0.4062, 0.375, 0.4062, 0.5, 0.8125, 0.625, 0.8125, 0.625, 0.8438, 0.5, 0.8438, 0.375, 0.8125, 0.5, 0.8125, 0.5, 0.8438, 0.375, 0.8438, 0.6875, 0.5938, 0.7188, 0.5938, 0.7188, 0.625, 0.6875, 0.625, 0.6875, 0.7188, 0.7188, 0.7188, 0.7188, 0.75, 0.6875, 0.75, 0.6875, 0.5312, 0.7188, 0.5312, 0.7188, 0.5625, 0.6875, 0.5625, 0.25, 0.5312, 0.2812, 0.5312, 0.2812, 0.5625, 0.25, 0.5625, 0.3125, 0.5312, 0.3438, 0.5312, 0.3438, 0.5625, 0.3125, 0.5625, 0.6562, 0.625, 0.6562, 0.6562, 0.6562, 0.6562, 0.6562, 0.625, 0.6562, 0.5312, 0.6875, 0.5312, 0.6875, 0.5625, 0.6562, 0.5625, 0.2812, 0.5312, 0.3125, 0.5312, 0.3125, 0.5625, 0.2812, 0.5625, 0.8125, 0.5312, 0.8438, 0.5312, 0.8438, 0.5625, 0.8125, 0.5625, 0.125, 0.5312, 0.1562, 0.5312, 0.1562, 0.5625, 0.125, 0.5625, 0.1875, 0.5312, 0.2188, 0.5312, 0.2188, 0.5625, 0.1875, 0.5625, 0.75, 0.5312, 0.7812, 0.5312, 0.7812, 0.5625, 0.75, 0.5625, 0.7812, 0.5312, 0.8125, 0.5312, 0.8125, 0.5625, 0.7812, 0.5625, 0.1562, 0.5312, 0.1875, 0.5312, 0.1875, 0.5625, 0.1562, 0.5625, 0.375, 0.1562, 0.5, 0.1562, 0.5, 0.1875, 0.375, 0.1875, 0.5, 0.5312, 0.625, 0.5312, 0.625, 0.5625, 0.5, 0.5625, 0.375, 0.5312, 0.5, 0.5312, 0.5, 0.5625, 0.375, 0.5625, 0.3438, 0.5312, 0.375, 0.5312, 0.375, 0.5625, 0.3438, 0.5625, 0.2188, 0.5312, 0.25, 0.5312, 0.25, 0.5625, 0.2188, 0.5625, 0.8438, 0.5312, 0.875, 0.5312, 0.875, 0.5625, 0.8438, 0.5625, 0.7188, 0.5312, 0.75, 0.5312, 0.75, 0.5625, 0.7188, 0.5625, 0.5, 0.1562, 0.625, 0.1562, 0.625, 0.1875, 0.5, 0.1875, 0.7188, 0.5, 0.75, 0.5, 0.75, 0.5312, 0.7188, 0.5312, 0.8438, 0.5, 0.875, 0.5, 0.875, 0.5312, 0.8438, 0.5312, 0.2188, 0.5, 0.25, 0.5, 0.25, 0.5312, 0.2188, 0.5312, 0.3438, 0.5, 0.375, 0.5, 0.375, 0.5312, 0.3438, 0.5312, 0.375, 0.5, 0.5, 0.5, 0.5, 0.5312, 0.375, 0.5312, 0.5, 0.5, 0.625, 0.5, 0.625, 0.5312, 0.5, 0.5312, 0.1562, 0.5, 0.1875, 0.5, 0.1875, 0.5312, 0.1562, 0.5312, 0.7812, 0.5, 0.8125, 0.5, 0.8125, 0.5312, 0.7812, 0.5312, 0.75, 0.5, 0.7812, 0.5, 0.7812, 0.5312, 0.75, 0.5312, 0.1875, 0.5, 0.2188, 0.5, 0.2188, 0.5312, 0.1875, 0.5312, 0.125, 0.5, 0.1562, 0.5, 0.1562, 0.5312, 0.125, 0.5312, 0.8125, 0.5, 0.8438, 0.5, 0.8438, 0.5312, 0.8125, 0.5312, 0.2812, 0.5, 0.3125, 0.5, 0.3125, 0.5312, 0.2812, 0.5312, 0.6562, 0.5, 0.6875, 0.5, 0.6875, 0.5312, 0.6562, 0.5312, 0.6562, 0.6875, 0.6562, 0.7188, 0.6562, 0.7188, 0.6562, 0.6875, 0.3125, 0.5, 0.3438, 0.5, 0.3438, 0.5312, 0.3125, 0.5312, 0.25, 0.5, 0.2812, 0.5, 0.2812, 0.5312, 0.25, 0.5312, 0.6875, 0.5, 0.7188, 0.5, 0.7188, 0.5312, 0.6875, 0.5312, 0.375, 0.1875, 0.5, 0.1875, 0.5, 0.2188, 0.375, 0.2188, 0.5, 0.1875, 0.625, 0.1875, 0.625, 0.2188, 0.5, 0.2188, 0.5, 0.125, 0.625, 0.125, 0.625, 0.1562, 0.5, 0.1562, 0.375, 0.125, 0.5, 0.125, 0.5, 0.1562, 0.375, 0.1562, 0.6875, 0.5625, 0.7188, 0.5625, 0.7188, 0.5938, 0.6875, 0.5938, 0.25, 0.5625, 0.2812, 0.5625, 0.2812, 0.5938, 0.25, 0.5938, 0.3125, 0.5625, 0.3438, 0.5625, 0.3438, 0.5938, 0.3125, 0.5938, 0.6562, 0.7188, 0.6562, 0.75, 0.6562, 0.75, 0.6562, 0.7188, 0.6562, 0.5625, 0.6875, 0.5625, 0.6875, 0.5938, 0.6562, 0.5938, 0.2812, 0.5625, 0.3125, 0.5625, 0.3125, 0.5938, 0.2812, 0.5938, 0.8125, 0.5625, 0.8438, 0.5625, 0.8438, 0.5938, 0.8125, 0.5938, 0.125, 0.5625, 0.1562, 0.5625, 0.1562, 0.5938, 0.125, 0.5938, 0.1875, 0.5625, 0.2188, 0.5625, 0.2188, 0.5938, 0.1875, 0.5938, 0.75, 0.5625, 0.7812, 0.5625, 0.7812, 0.5938, 0.75, 0.5938, 0.7812, 0.5625, 0.8125, 0.5625, 0.8125, 0.5938, 0.7812, 0.5938, 0.1562, 0.5625, 0.1875, 0.5625, 0.1875, 0.5938, 0.1562, 0.5938, 0.5, 0.5625, 0.625, 0.5625, 0.625, 0.5938, 0.5, 0.5938, 0.375, 0.5625, 0.5, 0.5625, 0.5, 0.5938, 0.375, 0.5938, 0.3438, 0.5625, 0.375, 0.5625, 0.375, 0.5938, 0.3438, 0.5938, 0.2188, 0.5625, 0.25, 0.5625, 0.25, 0.5938, 0.2188, 0.5938, 0.8438, 0.5625, 0.875, 0.5625, 0.875, 0.5938, 0.8438, 0.5938, 0.7188, 0.5625, 0.75, 0.5625, 0.75, 0.5938, 0.7188, 0.5938, 0.6875, 0.6562, 0.7188, 0.6562, 0.7188, 0.6875, 0.6875, 0.6875, 0.25, 0.6562, 0.2812, 0.6562, 0.2812, 0.6875, 0.25, 0.6875, 0.3125, 0.6562, 0.3438, 0.6562, 0.3438, 0.6875, 0.3125, 0.6875, 0.625, 0.75, 0.625, 0.7188, 0.625, 0.7188, 0.625, 0.75, 0.2812, 0.6562, 0.3125, 0.6562, 0.3125, 0.6875, 0.2812, 0.6875, 0.6562, 0.6562, 0.6875, 0.6562, 0.6875, 0.6875, 0.6562, 0.6875, 0.8125, 0.6562, 0.8438, 0.6562, 0.8438, 0.6875, 0.8125, 0.6875, 0.125, 0.6562, 0.1562, 0.6562, 0.1562, 0.6875, 0.125, 0.6875, 0.1875, 0.6562, 0.2188, 0.6562, 0.2188, 0.6875, 0.1875, 0.6875, 0.75, 0.6562, 0.7812, 0.6562, 0.7812, 0.6875, 0.75, 0.6875, 0.7812, 0.6562, 0.8125, 0.6562, 0.8125, 0.6875, 0.7812, 0.6875, 0.1562, 0.6562, 0.1875, 0.6562, 0.1875, 0.6875, 0.1562, 0.6875, 0.5, 0.03125, 0.625, 0.03125, 0.625, 0.0625, 0.5, 0.0625, 0.375, 0.03125, 0.5, 0.03125, 0.5, 0.0625, 0.375, 0.0625, 0.375, 0.6562, 0.5, 0.6562, 0.5, 0.6875, 0.375, 0.6875, 0.2188, 0.6562, 0.25, 0.6562, 0.25, 0.6875, 0.2188, 0.6875, 0.7188, 0.6562, 0.75, 0.6562, 0.75, 0.6875, 0.7188, 0.6875, 0.8438, 0.6562, 0.875, 0.6562, 0.875, 0.6875, 0.8438, 0.6875, 0.3438, 0.6562, 0.375, 0.6562, 0.375, 0.6875, 0.3438, 0.6875, 0.5, 0.6562, 0.625, 0.6562, 0.625, 0.6875, 0.5, 0.6875, 0.5, 0.625, 0.625, 0.625, 0.625, 0.6562, 0.5, 0.6562, 0.3438, 0.625, 0.375, 0.625, 0.375, 0.6562, 0.3438, 0.6562, 0.8438, 0.625, 0.875, 0.625, 0.875, 0.6562, 0.8438, 0.6562, 0.7188, 0.625, 0.75, 0.625, 0.75, 0.6562, 0.7188, 0.6562, 0.25, 0.5989, 0.2744, 0.6006, 0.2761, 0.625, 0.25, 0.625, 0.375, 0.625, 0.5, 0.625, 0.5, 0.6562, 0.375, 0.6562, 0.1562, 0.625, 0.1875, 0.625, 0.1875, 0.6562, 0.1562, 0.6562, 0.7812, 0.625, 0.8125, 0.625, 0.8125, 0.6562, 0.7812, 0.6562, 0.75, 0.625, 0.7812, 0.625, 0.7812, 0.6562, 0.75, 0.6562, 0.1875, 0.625, 0.2188, 0.625, 0.2188, 0.6562, 0.1875, 0.6562, 0.125, 0.625, 0.1562, 0.625, 0.1562, 0.6562, 0.125, 0.6562, 0.8125, 0.625, 0.8438, 0.625, 0.8438, 0.6562, 0.8125, 0.6562, 0.6562, 0.625, 0.6875, 0.625, 0.6875, 0.6562, 0.6562, 0.6562, 0.2812, 0.625, 0.3125, 0.625, 0.3125, 0.6562, 0.2812, 0.6562, 0.6562, 0.5625, 0.6562, 0.5938, 0.6562, 0.5938, 0.6562, 0.5625, 0.3125, 0.625, 0.3438, 0.625, 0.3438, 0.6562, 0.3125, 0.6562, 0.2256, 0.6006, 0.25, 0.5989, 0.25, 0.625, 0.2239, 0.625, 0.6875, 0.625, 0.7188, 0.625, 0.7188, 0.6562, 0.6875, 0.6562, 0.5, 0.0625, 0.625, 0.0625, 0.625, 0.09375, 0.5, 0.09375, 0.375, 0.0625, 0.5, 0.0625, 0.5, 0.09375, 0.375, 0.09375, 0.375, 0.0, 0.5, 0.0, 0.5, 0.03125, 0.375, 0.03125, 0.5, 0.0, 0.625, 0.0, 0.625, 0.03125, 0.5, 0.03125, 0.6875, 0.6875, 0.7188, 0.6875, 0.7188, 0.7188, 0.6875, 0.7188, 0.25, 0.6875, 0.2812, 0.6875, 0.2812, 0.7188, 0.25, 0.7188, 0.3125, 0.6875, 0.3438, 0.6875, 0.3438, 0.7188, 0.3125, 0.7188, 0.6562, 0.5, 0.6562, 0.5312, 0.6562, 0.5312, 0.6562, 0.5, 0.2812, 0.6875, 0.3125, 0.6875, 0.3125, 0.7188, 0.2812, 0.7188, 0.6562, 0.6875, 0.6875, 0.6875, 0.6875, 0.7188, 0.6562, 0.7188, 0.8125, 0.6875, 0.8438, 0.6875, 0.8438, 0.7188, 0.8125, 0.7188, 0.125, 0.6875, 0.1562, 0.6875, 0.1562, 0.7188, 0.125, 0.7188, 0.1875, 0.6875, 0.2188, 0.6875, 0.2188, 0.7188, 0.1875, 0.7188, 0.75, 0.6875, 0.7812, 0.6875, 0.7812, 0.7188, 0.75, 0.7188, 0.7812, 0.6875, 0.8125, 0.6875, 0.8125, 0.7188, 0.7812, 0.7188, 0.1562, 0.6875, 0.1875, 0.6875, 0.1875, 0.7188, 0.1562, 0.7188, 0.375, 0.6875, 0.5, 0.6875, 0.5, 0.7188, 0.375, 0.7188, 0.2188, 0.6875, 0.25, 0.6875, 0.25, 0.7188, 0.2188, 0.7188, 0.7188, 0.6875, 0.75, 0.6875, 0.75, 0.7188, 0.7188, 0.7188, 0.8438, 0.6875, 0.875, 0.6875, 0.875, 0.7188, 0.8438, 0.7188, 0.3438, 0.6875, 0.375, 0.6875, 0.375, 0.7188, 0.3438, 0.7188, 0.5, 0.6875, 0.625, 0.6875, 0.625, 0.7188, 0.5, 0.7188, 0.2812, 0.5938, 0.2812, 0.625, 0.2812, 0.625, 0.2812, 0.5938, 0.2188, 0.5938, 0.25, 0.5938, 0.25, 0.5938, 0.2188, 0.5938, 0.2812, 0.6562, 0.25, 0.6562, 0.25, 0.6562, 0.2812, 0.6562, 0.2188, 0.625, 0.2188, 0.5938, 0.2188, 0.5938, 0.2188, 0.625, 0.2812, 0.625, 0.2812, 0.6562, 0.2812, 0.6562, 0.2812, 0.625, 0.25, 0.5938, 0.2812, 0.5938, 0.2812, 0.5938, 0.25, 0.5938, 0.2188, 0.6562, 0.2188, 0.625, 0.2188, 0.625, 0.2188, 0.6562, 0.25, 0.6562, 0.2188, 0.6562, 0.2188, 0.6562, 0.25, 0.6562, 0.2812, 0.625, 0.2812, 0.6562, 0.2812, 0.6562, 0.2812, 0.625, 0.25, 0.6562, 0.25, 0.6562, 0.25, 0.6562, 0.25, 0.6562, 0.2812, 0.6562, 0.25, 0.6562, 0.25, 0.6562, 0.2812, 0.6562, 0.25, 0.5938, 0.25, 0.5938, 0.25, 0.5938, 0.25, 0.5938, 0.2812, 0.6562, 0.25, 0.6562, 0.25, 0.6562, 0.2812, 0.6562, 0.25, 0.6562, 0.2188, 0.6562, 0.2188, 0.6562, 0.25, 0.6562, 0.2188, 0.625, 0.2188, 0.5938, 0.2188, 0.5938, 0.2188, 0.625, 0.25, 0.5938, 0.2812, 0.5938, 0.2812, 0.5938, 0.25, 0.5938, 0.2256, 0.6006, 0.2239, 0.625, 0.2188, 0.625, 0.2188, 0.5938, 0.2761, 0.625, 0.2744, 0.6006, 0.2812, 0.5938, 0.2812, 0.625, 0.2744, 0.6006, 0.25, 0.5989, 0.25, 0.5938, 0.2812, 0.5938, 0.25, 0.5989, 0.2256, 0.6006, 0.2188, 0.5938, 0.25, 0.5938, 0.2239, 0.625, 0.2256, 0.6494, 0.2188, 0.6562, 0.2188, 0.625, 0.2744, 0.6494, 0.2761, 0.625, 0.2812, 0.625, 0.2812, 0.6562, 0.2256, 0.6494, 0.25, 0.6511, 0.25, 0.6562, 0.2188, 0.6562, 0.25, 0.6511, 0.2744, 0.6494, 0.2812, 0.6562, 0.25, 0.6562, 0.2812, 0.6562, 0.25, 0.6562, 0.25, 0.6562, 0.2812, 0.6562, 0.2812, 0.5938, 0.2812, 0.625, 0.2812, 0.625, 0.2812, 0.5938, 0.2188, 0.5938, 0.25, 0.5938, 0.25, 0.5938, 0.2188, 0.5938, 0.2188, 0.6562, 0.2188, 0.625, 0.2188, 0.625, 0.2188, 0.6562, 0.2812, 0.5938, 0.2812, 0.5938, 0.2812, 0.5938, 0.2812, 0.5938, 0.2812, 0.6562, 0.2812, 0.6562, 0.2812, 0.6562, 0.2812, 0.6562, 0.2812, 0.5938, 0.2812, 0.625, 0.2812, 0.625, 0.2812, 0.5938, 0.2812, 0.625, 0.2812, 0.625, 0.2812, 0.625, 0.2812, 0.625, 0.2188, 0.5937, 0.2188, 0.5938, 0.2188, 0.5938, 0.2188, 0.5937, 0.25, 0.6562, 0.25, 0.6562, 0.25, 0.6562, 0.25, 0.6562, 0.2188, 0.5938, 0.25, 0.5938, 0.25, 0.5938, 0.2188, 0.5938, 0.2188, 0.6562, 0.2188, 0.6562, 0.2188, 0.6562, 0.2188, 0.6562, 0.2188, 0.6562, 0.2188, 0.625, 0.2188, 0.625, 0.2188, 0.6562, 0.2188, 0.625, 0.2188, 0.625, 0.2188, 0.625, 0.2188, 0.625, 0.2188, 0.5937, 0.2188, 0.5938, 0.2188, 0.5938, 0.2188, 0.5938, 0.25, 0.6562, 0.2812, 0.6562, 0.2812, 0.6562, 0.25, 0.6562, 0.2188, 0.5938, 0.2188, 0.5938, 0.2188, 0.5937, 0.2188, 0.5938, 0.2188, 0.5938, 0.25, 0.5938, 0.25, 0.5938, 0.2188, 0.5937, 0.25, 0.5938, 0.25, 0.5938, 0.25, 0.5938, 0.25, 0.5938, 0.25, 0.5938, 0.2188, 0.5938, 0.2188, 0.5938, 0.25, 0.5938, 0.2188, 0.625, 0.2188, 0.6562, 0.2188, 0.6562, 0.2188, 0.625, 0.2188, 0.625, 0.2188, 0.625, 0.2188, 0.625, 0.2188, 0.625, 0.2188, 0.6562, 0.2188, 0.625, 0.2188, 0.625, 0.2187, 0.6562, 0.2188, 0.6562, 0.2188, 0.6562, 0.2187, 0.6562, 0.2188, 0.6562, 0.2812, 0.625, 0.2812, 0.5938, 0.2813, 0.5938, 0.2812, 0.625, 0.2812, 0.625, 0.2812, 0.625, 0.2812, 0.625, 0.2812, 0.625, 0.2812, 0.5938, 0.2812, 0.625, 0.2812, 0.625, 0.2812, 0.5938, 0.2812, 0.5938, 0.2812, 0.5938, 0.2812, 0.5938, 0.2813, 0.5938, 0.25, 0.6562, 0.25, 0.6562, 0.25, 0.6562, 0.25, 0.6562, 0.2812, 0.6562, 0.2812, 0.6562, 0.2812, 0.6562, 0.2812, 0.6562, 0.25, 0.6562, 0.2812, 0.6562, 0.2812, 0.6562, 0.25, 0.6562, 0.2812, 0.6562, 0.25, 0.6562, 0.25, 0.6562, 0.2812, 0.6562, 0.2188, 0.5938, 0.2188, 0.5937, 0.2188, 0.5938, 0.2188, 0.5937, 0.2188, 0.5937, 0.25, 0.5938, 0.25, 0.5938, 0.2188, 0.5938, 0.25, 0.5938, 0.25, 0.5938, 0.25, 0.5938, 0.25, 0.5938, 0.25, 0.5938, 0.2188, 0.5938, 0.2188, 0.5937, 0.25, 0.5938, 0.2188, 0.625, 0.2188, 0.6562, 0.2188, 0.6562, 0.2188, 0.625, 0.2188, 0.625, 0.2188, 0.625, 0.2188, 0.625, 0.2188, 0.625, 0.2187, 0.6562, 0.2188, 0.625, 0.2188, 0.625, 0.2188, 0.6562, 0.2188, 0.6562, 0.2187, 0.6562, 0.2188, 0.6562, 0.2188, 0.6562, 0.25, 0.6562, 0.25, 0.6562, 0.25, 0.6562, 0.25, 0.6562, 0.2812, 0.6562, 0.2812, 0.6562, 0.2812, 0.6562, 0.2812, 0.6562, 0.25, 0.6562, 0.2812, 0.6562, 0.2812, 0.6562, 0.25, 0.6562, 0.2812, 0.6562, 0.25, 0.6562, 0.25, 0.6562, 0.2812, 0.6562, 0.2812, 0.625, 0.2813, 0.5938, 0.2812, 0.5938, 0.2812, 0.625, 0.2812, 0.625, 0.2812, 0.625, 0.2812, 0.625, 0.2812, 0.625, 0.2812, 0.5938, 0.2812, 0.625, 0.2812, 0.625, 0.2812, 0.5938, 0.2813, 0.5938, 0.2812, 0.5938, 0.2812, 0.5938, 0.2812, 0.5938, 0.25, 0.5938, 0.2188, 0.5937, 0.2188, 0.5938, 0.25, 0.5938, 0.25, 0.6562, 0.2812, 0.6562, 0.2812, 0.6562, 0.25, 0.6562, 0.2812, 0.625, 0.2812, 0.5938, 0.2812, 0.5938, 0.2812, 0.625, 0.2188, 0.625, 0.2188, 0.6562, 0.2188, 0.6562, 0.2188, 0.625, 0.2188, 0.6562, 0.2188, 0.625, 0.2188, 0.625, 0.2188, 0.6562, 0.2188, 0.6562, 0.2188, 0.6562, 0.2188, 0.6562, 0.2188, 0.6562, 0.2812, 0.6562, 0.2812, 0.6562, 0.2812, 0.6562, 0.2812, 0.6562, 0.2188, 0.625, 0.2188, 0.625, 0.2188, 0.625, 0.2188, 0.625, 0.2188, 0.5938, 0.25, 0.5938, 0.25, 0.5938, 0.2188, 0.5938, 0.2188, 0.625, 0.2188, 0.6562, 0.2188, 0.6562, 0.2188, 0.625, 0.2812, 0.5938, 0.2812, 0.5938, 0.2812, 0.5938, 0.2812, 0.5938, 0.2812, 0.5938, 0.2812, 0.625, 0.2812, 0.625, 0.2812, 0.5938, 0.2812, 0.625, 0.2812, 0.5938, 0.2812, 0.5938, 0.2812, 0.625, 0.25, 0.5938, 0.25, 0.5938, 0.25, 0.5938, 0.25, 0.5938, 0.2812, 0.625, 0.2812, 0.625, 0.2812, 0.625, 0.2812, 0.625, 0.25, 0.5938, 0.2188, 0.5937, 0.2188, 0.5937, 0.25, 0.5938, 0.6562, 0.5938, 0.6562, 0.625, 0.6562, 0.625, 0.6562, 0.5938, 0.625, 0.5938, 0.625, 0.5625, 0.625, 0.5625, 0.625, 0.5938, 0.6562, 0.625, 0.6562, 0.6562, 0.6562, 0.6562, 0.6562, 0.625, 0.6562, 0.7188, 0.6562, 0.75, 0.6562, 0.75, 0.6562, 0.7188, 0.625, 0.6562, 0.625, 0.625, 0.625, 0.625, 0.625, 0.6562, 0.625, 0.7812, 0.625, 0.75, 0.625, 0.75, 0.625, 0.7812, 0.6562, 0.5, 0.6562, 0.5312, 0.6562, 0.5312, 0.6562, 0.5, 0.625, 0.5312, 0.625, 0.5, 0.625, 0.5, 0.625, 0.5312, 0.625, 0.5938, 0.625, 0.5625, 0.625, 0.5625, 0.625, 0.5938, 0.625, 0.7188, 0.625, 0.6875, 0.625, 0.6875, 0.625, 0.7188, 0.625, 0.6562, 0.625, 0.625, 0.625, 0.625, 0.625, 0.6562, 0.6562, 0.5312, 0.6562, 0.5625, 0.6562, 0.5625, 0.6562, 0.5312, 0.625, 0.5, 0.625, 0.4688, 0.625, 0.4688, 0.625, 0.5, 0.625, 0.625, 0.625, 0.5938, 0.625, 0.5938, 0.625, 0.625, 0.625, 0.6875, 0.625, 0.6562, 0.625, 0.6562, 0.625, 0.6875, 0.625, 0.7812, 0.625, 0.75, 0.625, 0.75, 0.625, 0.7812, 0.6562, 0.6562, 0.6562, 0.6875, 0.6562, 0.6875, 0.6562, 0.6562, 0.625, 0.5625, 0.625, 0.5312, 0.625, 0.5312, 0.625, 0.5625, 0.625, 0.7188, 0.6562, 0.7188, 0.6562, 0.75, 0.625, 0.75, 0.625, 0.6562, 0.625, 0.625, 0.625, 0.625, 0.625, 0.6562, 0.625, 0.5312, 0.6562, 0.5312, 0.6562, 0.5625, 0.625, 0.5625, 0.625, 0.5, 0.6562, 0.5, 0.6562, 0.5312, 0.625, 0.5312, 0.625, 0.5625, 0.6562, 0.5625, 0.6562, 0.5938, 0.625, 0.5938, 0.625, 0.6562, 0.6562, 0.6562, 0.6562, 0.6875, 0.625, 0.6875, 0.6562, 0.6562, 0.625, 0.6562, 0.625, 0.6562, 0.6562, 0.6562, 0.625, 0.6875, 0.6562, 0.6875, 0.6562, 0.7188, 0.625, 0.7188, 0.6562, 0.5625, 0.6562, 0.5938, 0.6562, 0.5938, 0.6562, 0.5625, 0.625, 0.5625, 0.625, 0.5312, 0.625, 0.5312, 0.625, 0.5625, 0.625, 0.7188, 0.625, 0.6875, 0.625, 0.6875, 0.625, 0.7188, 0.625, 0.5, 0.625, 0.4688, 0.625, 0.4688, 0.625, 0.5, 0.6562, 0.5312, 0.6562, 0.5625, 0.6562, 0.5625, 0.6562, 0.5312, 0.6562, 0.6875, 0.6562, 0.7188, 0.6562, 0.7188, 0.6562, 0.6875, 0.625, 0.75, 0.625, 0.7188, 0.625, 0.7188, 0.625, 0.75, 0.625, 0.6875, 0.625, 0.6562, 0.625, 0.6562, 0.625, 0.6875, 0.625, 0.625, 0.625, 0.5938, 0.625, 0.5938, 0.625, 0.625, 0.6562, 0.6562, 0.6562, 0.6875, 0.6562, 0.6875, 0.6562, 0.6562, 0.625, 0.5625, 0.625, 0.5312, 0.625, 0.5312, 0.625, 0.5625, 0.6562, 0.6562, 0.6562, 0.6875, 0.6562, 0.6875, 0.6562, 0.6562, 0.625, 0.7812, 0.625, 0.75, 0.625, 0.75, 0.625, 0.7812, 0.625, 0.6875, 0.625, 0.6562, 0.625, 0.6562, 0.625, 0.6875, 0.625, 0.625, 0.625, 0.5938, 0.625, 0.5938, 0.625, 0.625, 0.625, 0.5, 0.625, 0.4688, 0.625, 0.4688, 0.625, 0.5, 0.6562, 0.5312, 0.6562, 0.5625, 0.6562, 0.5625, 0.6562, 0.5312, 0.625, 0.6562, 0.625, 0.625, 0.625, 0.625, 0.625, 0.6562, 0.625, 0.7188, 0.625, 0.6875, 0.625, 0.6875, 0.625, 0.7188, 0.625, 0.5938, 0.625, 0.5625, 0.625, 0.5625, 0.625, 0.5938, 0.6562, 0.5, 0.6562, 0.5312, 0.6562, 0.5312, 0.6562, 0.5, 0.6562, 0.5625, 0.6562, 0.5938, 0.6562, 0.5938, 0.6562, 0.5625, 0.625, 0.75, 0.625, 0.7188, 0.625, 0.7188, 0.625, 0.75, 0.6562, 0.7188, 0.6562, 0.75, 0.6562, 0.75, 0.6562, 0.7188, 0.6562, 0.6875, 0.6562, 0.7188, 0.6562, 0.7188, 0.6562, 0.6875, 0.6562, 0.625, 0.6562, 0.6562, 0.6562, 0.6562, 0.6562, 0.625, 0.6562, 0.5938, 0.6562, 0.625, 0.6562, 0.625, 0.6562, 0.5938, 0.625, 0.5312, 0.625, 0.5, 0.625, 0.5, 0.625, 0.5312, 0.625, 0.5625, 0.625, 0.5312, 0.625, 0.5312, 0.625, 0.5625, 0.6562, 0.6562, 0.6562, 0.6875, 0.6562, 0.6875, 0.6562, 0.6562, 0.625, 0.7812, 0.625, 0.75, 0.625, 0.75, 0.625, 0.7812, 0.625, 0.6875, 0.625, 0.6562, 0.625, 0.6562, 0.625, 0.6875, 0.625, 0.625, 0.625, 0.5938, 0.625, 0.5938, 0.625, 0.625, 0.625, 0.5, 0.625, 0.4688, 0.625, 0.4688, 0.625, 0.5, 0.6562, 0.5312, 0.6562, 0.5625, 0.6562, 0.5625, 0.6562, 0.5312, 0.625, 0.6562, 0.625, 0.625, 0.625, 0.625, 0.625, 0.6562, 0.625, 0.7188, 0.625, 0.6875, 0.625, 0.6875, 0.625, 0.7188, 0.625, 0.5938, 0.625, 0.5625, 0.625, 0.5625, 0.625, 0.5938, 0.6562, 0.5, 0.6562, 0.5312, 0.6562, 0.5312, 0.6562, 0.5, 0.6562, 0.5625, 0.6562, 0.5938, 0.6562, 0.5938, 0.6562, 0.5625, 0.625, 0.75, 0.625, 0.7188, 0.625, 0.7188, 0.625, 0.75, 0.6562, 0.7188, 0.6562, 0.75, 0.6562, 0.75, 0.6562, 0.7188, 0.6562, 0.6875, 0.6562, 0.7188, 0.6562, 0.7188, 0.6562, 0.6875, 0.6562, 0.625, 0.6562, 0.6562, 0.6562, 0.6562, 0.6562, 0.625, 0.6562, 0.5938, 0.6562, 0.625, 0.6562, 0.625, 0.6562, 0.5938, 0.625, 0.5312, 0.625, 0.5, 0.625, 0.5, 0.625, 0.5312, 0.625, 0.5312, 0.625, 0.5, 0.625, 0.5, 0.625, 0.5312, 0.6562, 0.5938, 0.6562, 0.625, 0.6562, 0.625, 0.6562, 0.5938, 0.6562, 0.625, 0.6562, 0.6562, 0.6562, 0.6562, 0.6562, 0.625, 0.6562, 0.6875, 0.6562, 0.7188, 0.6562, 0.7188, 0.6562, 0.6875, 0.6562, 0.7188, 0.6562, 0.75, 0.6562, 0.75, 0.6562, 0.7188, 0.625, 0.75, 0.625, 0.7188, 0.625, 0.7188, 0.625, 0.75, 0.6562, 0.5625, 0.6562, 0.5938, 0.6562, 0.5938, 0.6562, 0.5625, 0.6562, 0.5, 0.6562, 0.5312, 0.6562, 0.5312, 0.6562, 0.5, 0.625, 0.5938, 0.625, 0.5625, 0.625, 0.5625, 0.625, 0.5938, 0.625, 0.7188, 0.625, 0.6875, 0.625, 0.6875, 0.625, 0.7188, 0.625, 0.6562, 0.625, 0.625, 0.625, 0.625, 0.625, 0.6562, 0.6562, 0.5312, 0.6562, 0.5625, 0.6562, 0.5625, 0.6562, 0.5312, 0.625, 0.5, 0.625, 0.4688, 0.625, 0.4688, 0.625, 0.5, 0.625, 0.625, 0.625, 0.5938, 0.625, 0.5938, 0.625, 0.625, 0.625, 0.6875, 0.625, 0.6562, 0.625, 0.6562, 0.625, 0.6875, 0.625, 0.7812, 0.625, 0.75, 0.625, 0.75, 0.625, 0.7812, 0.6562, 0.6562, 0.6562, 0.6875, 0.6562, 0.6875, 0.6562, 0.6562, 0.625, 0.5625, 0.625, 0.5312, 0.625, 0.5312, 0.625, 0.5625, 0.625, 0.5625, 0.625, 0.5312, 0.625, 0.5312, 0.625, 0.5625, 0.6562, 0.6562, 0.6562, 0.6875, 0.6562, 0.6875, 0.6562, 0.6562, 0.625, 0.7812, 0.625, 0.75, 0.625, 0.75, 0.625, 0.7812, 0.625, 0.6875, 0.625, 0.6562, 0.625, 0.6562, 0.625, 0.6875, 0.625, 0.625, 0.625, 0.5938, 0.625, 0.5938, 0.625, 0.625, 0.625, 0.5, 0.625, 0.4688, 0.625, 0.4688, 0.625, 0.5, 0.6562, 0.5312, 0.6562, 0.5625, 0.6562, 0.5625, 0.6562, 0.5312, 0.625, 0.6562, 0.625, 0.625, 0.625, 0.625, 0.625, 0.6562, 0.625, 0.7188, 0.625, 0.6875, 0.625, 0.6875, 0.625, 0.7188, 0.625, 0.5938, 0.625, 0.5625, 0.625, 0.5625, 0.625, 0.5938, 0.6562, 0.5, 0.6562, 0.5312, 0.6562, 0.5312, 0.6562, 0.5, 0.6562, 0.5625, 0.6562, 0.5938, 0.6562, 0.5938, 0.6562, 0.5625, 0.625, 0.75, 0.625, 0.7188, 0.625, 0.7188, 0.625, 0.75, 0.6562, 0.7188, 0.6562, 0.75, 0.6562, 0.75, 0.6562, 0.7188, 0.6562, 0.6875, 0.6562, 0.7188, 0.6562, 0.7188, 0.6562, 0.6875, 0.6562, 0.625, 0.6562, 0.6562, 0.6562, 0.6562, 0.6562, 0.625, 0.6562, 0.5938, 0.6562, 0.625, 0.6562, 0.625, 0.6562, 0.5938, 0.625, 0.5312, 0.625, 0.5, 0.625, 0.5, 0.625, 0.5312, 0.625, 0.5312, 0.625, 0.5, 0.625, 0.5, 0.625, 0.5312, 0.6562, 0.5938, 0.6562, 0.625, 0.6562, 0.625, 0.6562, 0.5938, 0.6562, 0.625, 0.6562, 0.6562, 0.6562, 0.6562, 0.6562, 0.625, 0.6562, 0.6875, 0.6562, 0.7188, 0.6562, 0.7188, 0.6562, 0.6875, 0.6562, 0.7188, 0.6562, 0.75, 0.6562, 0.75, 0.6562, 0.7188, 0.625, 0.75, 0.625, 0.7188, 0.625, 0.7188, 0.625, 0.75, 0.6562, 0.5625, 0.6562, 0.5938, 0.6562, 0.5938, 0.6562, 0.5625, 0.6562, 0.5, 0.6562, 0.5312, 0.6562, 0.5312, 0.6562, 0.5, 0.625, 0.5938, 0.625, 0.5625, 0.625, 0.5625, 0.625, 0.5938, 0.625, 0.7188, 0.625, 0.6875, 0.625, 0.6875, 0.625, 0.7188, 0.625, 0.6562, 0.625, 0.625, 0.625, 0.625, 0.625, 0.6562, 0.6562, 0.5312, 0.6562, 0.5625, 0.6562, 0.5625, 0.6562, 0.5312, 0.625, 0.5, 0.625, 0.4688, 0.625, 0.4688, 0.625, 0.5, 0.625, 0.625, 0.625, 0.5938, 0.625, 0.5938, 0.625, 0.625, 0.625, 0.6875, 0.625, 0.6562, 0.625, 0.6562, 0.625, 0.6875, 0.625, 0.7812, 0.625, 0.75, 0.625, 0.75, 0.625, 0.7812, 0.6562, 0.6562, 0.6562, 0.6875, 0.6562, 0.6875, 0.6562, 0.6562, 0.625, 0.5625, 0.625, 0.5312, 0.625, 0.5312, 0.625, 0.5625, 0.625, 0.5312, 0.625, 0.5, 0.625, 0.5, 0.625, 0.5312, 0.6562, 0.5938, 0.6562, 0.625, 0.6562, 0.625, 0.6562, 0.5938, 0.6562, 0.625, 0.6562, 0.6562, 0.6562, 0.6562, 0.6562, 0.625, 0.6562, 0.6875, 0.6562, 0.7188, 0.6562, 0.7188, 0.6562, 0.6875, 0.6562, 0.7188, 0.6562, 0.75, 0.6562, 0.75, 0.6562, 0.7188, 0.625, 0.75, 0.625, 0.7188, 0.625, 0.7188, 0.625, 0.75, 0.6562, 0.5625, 0.6562, 0.5938, 0.6562, 0.5938, 0.6562, 0.5625, 0.6562, 0.5, 0.6562, 0.5312, 0.6562, 0.5312, 0.6562, 0.5, 0.625, 0.5938, 0.625, 0.5625, 0.625, 0.5625, 0.625, 0.5938, 0.625, 0.7188, 0.625, 0.6875, 0.625, 0.6875, 0.625, 0.7188, 0.625, 0.6562, 0.625, 0.625, 0.625, 0.625, 0.625, 0.6562, 0.6562, 0.5312, 0.6562, 0.5625, 0.6562, 0.5625, 0.6562, 0.5312, 0.625, 0.5, 0.625, 0.4688, 0.625, 0.4688, 0.625, 0.5, 0.625, 0.625, 0.625, 0.5938, 0.625, 0.5938, 0.625, 0.625, 0.625, 0.6875, 0.625, 0.6562, 0.625, 0.6562, 0.625, 0.6875, 0.625, 0.7812, 0.625, 0.75, 0.625, 0.75, 0.625, 0.7812, 0.6562, 0.6562, 0.6562, 0.6875, 0.6562, 0.6875, 0.6562, 0.6562, 0.625, 0.5625, 0.625, 0.5312, 0.625, 0.5312, 0.625, 0.5625, 0.625, 0.5625, 0.625, 0.5312, 0.625, 0.5312, 0.625, 0.5625, 0.6562, 0.6562, 0.6562, 0.6875, 0.6562, 0.6875, 0.6562, 0.6562, 0.625, 0.7812, 0.625, 0.75, 0.625, 0.75, 0.625, 0.7812, 0.625, 0.6875, 0.625, 0.6562, 0.625, 0.6562, 0.625, 0.6875, 0.625, 0.625, 0.625, 0.5938, 0.625, 0.5938, 0.625, 0.625, 0.625, 0.5, 0.625, 0.4688, 0.625, 0.4688, 0.625, 0.5, 0.6562, 0.5312, 0.6562, 0.5625, 0.6562, 0.5625, 0.6562, 0.5312, 0.625, 0.6562, 0.625, 0.625, 0.625, 0.625, 0.625, 0.6562, 0.625, 0.7188, 0.625, 0.6875, 0.625, 0.6875, 0.625, 0.7188, 0.625, 0.5938, 0.625, 0.5625, 0.625, 0.5625, 0.625, 0.5938, 0.6562, 0.5, 0.6562, 0.5312, 0.6562, 0.5312, 0.6562, 0.5, 0.6562, 0.5625, 0.6562, 0.5938, 0.6562, 0.5938, 0.6562, 0.5625, 0.625, 0.75, 0.625, 0.7188, 0.625, 0.7188, 0.625, 0.75, 0.6562, 0.7188, 0.6562, 0.75, 0.6562, 0.75, 0.6562, 0.7188, 0.6562, 0.6875, 0.6562, 0.7188, 0.6562, 0.7188, 0.6562, 0.6875, 0.6562, 0.625, 0.6562, 0.6562, 0.6562, 0.6562, 0.6562, 0.625, 0.6562, 0.5938, 0.6562, 0.625, 0.6562, 0.625, 0.6562, 0.5938, 0.625, 0.5312, 0.625, 0.5, 0.625, 0.5, 0.625, 0.5312, 0.5, 0.8438, 0.625, 0.8438, 0.625, 0.8438, 0.5, 0.8438, 0.75, 0.75, 0.7812, 0.75, 0.7812, 0.75, 0.75, 0.75, 0.5, 0.3438, 0.625, 0.3438, 0.625, 0.3438, 0.5, 0.3438, 0.5, 0.875, 0.5, 0.8438, 0.5, 0.8438, 0.5, 0.875, 0.5, 0.9062, 0.5, 0.875, 0.5, 0.875, 0.5, 0.9062, 0.625, 0.4062, 0.5, 0.4062, 0.5, 0.4062, 0.625, 0.4062, 0.625, 0.4062, 0.625, 0.4062, 0.625, 0.4062, 0.625, 0.4062, 0.5, 0.375, 0.5, 0.3438, 0.5, 0.3438, 0.5, 0.375, 0.5, 0.8438, 0.625, 0.8438, 0.625, 0.8438, 0.5, 0.8438, 0.625, 0.9062, 0.5, 0.9062, 0.5, 0.9062, 0.625, 0.9062, 0.625, 0.3438, 0.625, 0.3438, 0.625, 0.3438, 0.625, 0.3438, 0.5, 0.3438, 0.625, 0.3438, 0.625, 0.3438, 0.5, 0.3438, 0.5, 0.8438, 0.625, 0.8438, 0.625, 0.875, 0.5, 0.875, 0.5, 0.3438, 0.625, 0.3438, 0.625, 0.375, 0.5, 0.375, 0.5, 0.875, 0.625, 0.875, 0.625, 0.9062, 0.5, 0.9062, 0.5, 0.375, 0.625, 0.375, 0.625, 0.4062, 0.5, 0.4062, 0.75, 0.5, 0.7188, 0.5, 0.7188, 0.5, 0.75, 0.5, 0.7812, 0.5, 0.75, 0.5, 0.75, 0.5, 0.7812, 0.5, 0.5, 0.9062, 0.5, 0.875, 0.5, 0.875, 0.5, 0.9062, 0.5, 0.375, 0.5, 0.3438, 0.5, 0.3438, 0.5, 0.375, 0.5, 0.4062, 0.5, 0.375, 0.5, 0.375, 0.5, 0.4062, 0.7188, 0.75, 0.75, 0.75, 0.75, 0.75, 0.7188, 0.75, 0.625, 0.9062, 0.5, 0.9062, 0.5, 0.9062, 0.625, 0.9062, 0.625, 0.4062, 0.5, 0.4062, 0.5, 0.4062, 0.625, 0.4062, 0.75, 0.75, 0.7188, 0.75, 0.7188, 0.75, 0.75, 0.75, 0.7188, 0.75, 0.75, 0.75, 0.75, 0.75, 0.7188, 0.75, 0.75, 0.5, 0.7812, 0.5, 0.7812, 0.5, 0.75, 0.5, 0.7188, 0.5, 0.75, 0.5, 0.75, 0.5, 0.7188, 0.5, 0.625, 0.9062, 0.625, 0.9062, 0.625, 0.9062, 0.625, 0.9062, 0.7812, 0.75, 0.75, 0.75, 0.75, 0.75, 0.7812, 0.75, 0.7188, 0.75, 0.75, 0.75, 0.75, 0.75, 0.7188, 0.75, 0.75, 0.5, 0.7188, 0.5, 0.7188, 0.5, 0.75, 0.5, 0.7188, 0.5, 0.75, 0.5, 0.75, 0.5, 0.7188, 0.5, 0.75, 0.5, 0.7812, 0.5, 0.7812, 0.5, 0.75, 0.5, 0.7812, 0.5, 0.75, 0.5, 0.75, 0.5, 0.7812, 0.5, 0.625, 0.8438, 0.625, 0.8438, 0.625, 0.8438, 0.625, 0.8438, 0.75, 0.5, 0.7188, 0.5, 0.7188, 0.5, 0.75, 0.5, 0.7188, 0.75, 0.75, 0.75, 0.75, 0.75, 0.7188, 0.75, 0.7812, 0.5, 0.75, 0.5, 0.75, 0.5, 0.7812, 0.5, 0.75, 0.75, 0.7812, 0.75, 0.7812, 0.75, 0.75, 0.75, 0.7188, 0.75, 0.7188, 0.75, 0.7188, 0.75, 0.7188, 0.75, 0.75, 0.75, 0.7812, 0.75, 0.7812, 0.75, 0.75, 0.75, 0.7188, 0.75, 0.7188, 0.75, 0.7188, 0.75, 0.7188, 0.75, 0.7812, 0.75, 0.75, 0.75, 0.75, 0.75, 0.7812, 0.75, 0.7188, 0.75, 0.7188, 0.75, 0.7188, 0.75, 0.7188, 0.75, 0.75, 0.5, 0.7188, 0.5, 0.7188, 0.5, 0.75, 0.5, 0.625, 0.4062, 0.625, 0.4062, 0.625, 0.4062, 0.625, 0.4062, 0.7812, 0.5, 0.75, 0.5, 0.75, 0.5, 0.7812, 0.5, 0.7812, 0.5, 0.7812, 0.5, 0.7812, 0.5, 0.7812, 0.5, 0.7188, 0.75, 0.7188, 0.75, 0.7188, 0.75, 0.7188, 0.75, 0.625, 0.9062, 0.625, 0.9062, 0.625, 0.9062, 0.625, 0.9062, 0.7188, 0.5, 0.7188, 0.5, 0.7188, 0.5, 0.7188, 0.5, 0.7188, 0.5, 0.7188, 0.5, 0.7188, 0.5, 0.7188, 0.5, 0.625, 0.3438, 0.625, 0.3438, 0.625, 0.3438, 0.625, 0.3438, 0.625, 0.9062, 0.625, 0.9062, 0.625, 0.9062, 0.625, 0.9062, 0.7812, 0.5, 0.7812, 0.5, 0.7812, 0.5, 0.7812, 0.5, 0.7812, 0.5, 0.7812, 0.5, 0.7812, 0.5, 0.7812, 0.5, 0.7812, 0.75, 0.7812, 0.75, 0.7812, 0.75, 0.7812, 0.75, 0.7812, 0.75, 0.7812, 0.75, 0.7812, 0.75, 0.7812, 0.75, 0.7812, 0.75, 0.7812, 0.75, 0.7812, 0.75, 0.7812, 0.75, 0.7188, 0.5, 0.7188, 0.5, 0.7188, 0.5, 0.7188, 0.5, 0.7812, 0.5, 0.7812, 0.5, 0.7812, 0.5, 0.7812, 0.5, 0.7188, 0.5, 0.7188, 0.5, 0.7188, 0.5, 0.7188, 0.5, 0.625, 0.8438, 0.625, 0.8438, 0.625, 0.8438, 0.625, 0.8438, 0.625, 0.9062, 0.625, 0.9062, 0.625, 0.9062, 0.625, 0.9062, 0.7812, 0.75, 0.7812, 0.75, 0.7812, 0.75, 0.7812, 0.75, 0.7812, 0.75, 0.7812, 0.75, 0.7812, 0.75, 0.7812, 0.75, 0.7812, 0.75, 0.7812, 0.75, 0.7812, 0.75, 0.7812, 0.75, 0.625, 0.8438, 0.625, 0.8438, 0.625, 0.8438, 0.625, 0.8438, 0.7188, 0.75, 0.7188, 0.75, 0.7188, 0.75, 0.7188, 0.75, 0.625, 0.8438, 0.625, 0.8438, 0.625, 0.8438, 0.625, 0.8438, 0.7188, 0.75, 0.7188, 0.75, 0.7188, 0.75, 0.7188, 0.75, 0.625, 0.4062, 0.625, 0.4062, 0.625, 0.4062, 0.625, 0.4062, 0.7188, 0.5, 0.7188, 0.5, 0.7188, 0.5, 0.7188, 0.5, 0.7188, 0.5, 0.7188, 0.5, 0.7188, 0.5, 0.7188, 0.5, 0.625, 0.4062, 0.625, 0.4062, 0.625, 0.4062, 0.625, 0.4062, 0.625, 0.3438, 0.625, 0.3438, 0.625, 0.3438, 0.625, 0.3438, 0.7812, 0.5, 0.7812, 0.5, 0.7812, 0.5, 0.7812, 0.5, 0.7812, 0.5, 0.7812, 0.5, 0.7812, 0.5, 0.7812, 0.5, 0.625, 0.3438, 0.625, 0.3438, 0.625, 0.3438, 0.625, 0.3438, 0.625, 0.6562, 0.625, 0.625, 0.625, 0.625, 0.625, 0.6562, 0.6562, 0.625, 0.6562, 0.6562, 0.6562, 0.6562, 0.6562, 0.625, 0.6562, 0.5938, 0.6562, 0.625, 0.6562, 0.625, 0.6562, 0.5938, 0.625, 0.5938, 0.6562, 0.5938, 0.6562, 0.5938, 0.625, 0.5938, 0.625, 0.625, 0.625, 0.5938, 0.625, 0.5938, 0.625, 0.625, 0.6562, 0.625, 0.6562, 0.6562, 0.6562, 0.6562, 0.6562, 0.625, 0.625, 0.6562, 0.625, 0.625, 0.625, 0.625, 0.625, 0.6562, 0.6562, 0.6562, 0.625, 0.6562, 0.625, 0.6562, 0.6562, 0.6562, 0.6562, 0.5938, 0.625, 0.5938, 0.625, 0.5938, 0.6562, 0.5938, 0.625, 0.625, 0.625, 0.5938, 0.625, 0.5938, 0.625, 0.625, 0.625, 0.6562, 0.6562, 0.6562, 0.6562, 0.6562, 0.625, 0.6562, 0.625, 0.6562, 0.625, 0.6562, 0.625, 0.6562, 0.625, 0.6562, 0.625, 0.5938, 0.6562, 0.5938, 0.6562, 0.625, 0.625, 0.625, 0.625, 0.625, 0.6562, 0.625, 0.6562, 0.6562, 0.625, 0.6562, 0.6562, 0.5938, 0.6562, 0.625, 0.6562, 0.625, 0.6562, 0.5938, 0.625, 0.625, 0.625, 0.5938, 0.625, 0.5938, 0.625, 0.625, 0.6562, 0.625, 0.6562, 0.6562, 0.6562, 0.6562, 0.6562, 0.625, 0.625, 0.5938, 0.6562, 0.5938, 0.6562, 0.5938, 0.625, 0.5938, 0.6562, 0.6562, 0.625, 0.6562, 0.625, 0.6562, 0.6562, 0.6562, 0.6562, 0.5938, 0.6562, 0.625, 0.6562, 0.625, 0.6562, 0.5938, 0.6562, 0.625, 0.6562, 0.6562, 0.6562, 0.6562, 0.6562, 0.625, 0.625, 0.5938, 0.6562, 0.5938, 0.6562, 0.5938, 0.625, 0.5938, 0.6562, 0.5938, 0.6562, 0.625, 0.6562, 0.625, 0.6562, 0.5938, 0.625, 0.5938, 0.625, 0.5938, 0.625, 0.5938, 0.625, 0.5938, 0.6562, 0.6562, 0.625, 0.6562, 0.625, 0.6562, 0.6562, 0.6562, 0.625, 0.5938, 0.6562, 0.5938, 0.6562, 0.5938, 0.625, 0.5938, 0.6562, 0.6562, 0.6562, 0.625, 0.6562, 0.625, 0.6562, 0.6562, 0.6562, 0.625, 0.6562, 0.5938, 0.6562, 0.5938, 0.6562, 0.625])
me_cube_001.materials.append(mat_material_001)
me_cube_001.materials.append(mat_chair_metal)
me_cube_001.update()

# ---- objects
ob_light = bpy.data.objects.new('Light', light_light)
ob_camera = bpy.data.objects.new('Camera', cam_camera)
ob_cube = bpy.data.objects.new('Cube', me_cube_001)

# ---- transforms, parenting, visibility, modifiers, constraints
ob_light.location = (4.076, 1.005, 5.904)
ob_light.rotation_euler = (0.6503, 0.05522, 1.866)
ob_light.lock_rotations_4d = False
ob_light.empty_display_type = 'ARROWS'
ob_light.color = (0.0, 0.0, 0.0, 0.0)
ob_light.lineart.crease_threshold = 0.0
ob_camera.location = (7.359, -6.926, 4.958)
ob_camera.rotation_euler = (1.109, 0.0, 0.8149)
ob_camera.lock_rotations_4d = False
ob_camera.empty_display_type = 'ARROWS'
ob_camera.color = (0.0, 0.0, 0.0, 0.0)
ob_camera.display_type = 'WIRE'
ob_camera.lineart.crease_threshold = 0.0
ob_cube.location = (0.0, 0.0, 0.0)
ob_cube.scale = (2.901, 2.585, 0.3997)
_m = ob_cube.modifiers.new('Subdivision', 'SUBSURF')
_m.levels = 3

# ---- collection membership
col_collection.objects.link(ob_light)
col_collection.objects.link(ob_camera)
col_collection.objects.link(ob_cube)

# ---- scene / render settings (as saved in the file)
scene.camera = ob_camera
scene.frame_start = 1; scene.frame_end = 250; scene.frame_set(1)
scene.render.engine = 'BLENDER_EEVEE_NEXT'
scene.render.bake_bias = 0.0
scene.render.bake_samples = 0
scene.cycles.sampling_pattern = 'TABULATED_SOBOL'
scene.eevee.use_volume_custom_range = False
bpy.context.view_layer.update()
